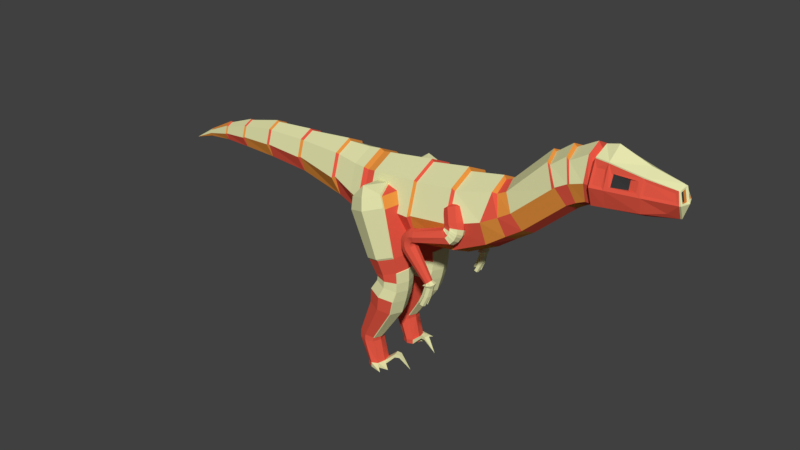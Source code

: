 # Source: Small_Carnivore_Bone.blend  (saved by Blender 2.78.0; exported with 4.5.12 LTS)
import bpy
from mathutils import Matrix  # noqa: F401  (used for matrix-valued properties, if any)

bpy.ops.wm.read_factory_settings(use_empty=True)
scene = bpy.context.scene
scene.name = 'Scene'

# ---- collections
col_collection_1 = bpy.data.collections.new('Collection 1'); scene.collection.children.link(col_collection_1)

# ---- materials (node trees are filled in below, after node groups)
mat_hide_red_small_carnivore_basic = bpy.data.materials.new('Hide Red Small Carnivore Basic')
mat_hide_red_small_carnivore_basic.alpha_threshold = 0.0
mat_hide_red_small_carnivore_basic.use_transparent_shadow = False
mat_hide_red_small_carnivore_basic.diffuse_color = (0.8, 0.1, 0.06, 1.0)
mat_hide_red_small_carnivore_basic.roughness = 0.5
mat_hide_red_small_carnivore_basic.specular_intensity = 0.0
mat_hide_orange_small_carnivore_basic = bpy.data.materials.new('Hide Orange Small Carnivore Basic')
mat_hide_orange_small_carnivore_basic.alpha_threshold = 0.0
mat_hide_orange_small_carnivore_basic.use_transparent_shadow = False
mat_hide_orange_small_carnivore_basic.diffuse_color = (0.8, 0.29, 0.05, 1.0)
mat_hide_orange_small_carnivore_basic.roughness = 0.5
mat_hide_orange_small_carnivore_basic.specular_intensity = 0.0
mat_eyes_small_carnivore_basic = bpy.data.materials.new('Eyes Small Carnivore Basic')
mat_eyes_small_carnivore_basic.alpha_threshold = 0.0
mat_eyes_small_carnivore_basic.use_transparent_shadow = False
mat_eyes_small_carnivore_basic.diffuse_color = (0.03968, 0.03968, 0.03968, 1.0)
mat_eyes_small_carnivore_basic.roughness = 0.5
mat_bone_small_carnivore_basic = bpy.data.materials.new('Bone Small Carnivore Basic')
mat_bone_small_carnivore_basic.alpha_threshold = 0.0
mat_bone_small_carnivore_basic.use_transparent_shadow = False
mat_bone_small_carnivore_basic.diffuse_color = (0.8, 0.8, 0.43, 1.0)
mat_bone_small_carnivore_basic.roughness = 0.5
mat_bone_small_carnivore_basic.specular_intensity = 1.0

# ---- material node trees

# ---- world
world_world = bpy.data.worlds.new('World'); scene.world = world_world
world_world.color = (0.05088, 0.05088, 0.05088)
world_world.use_sun_shadow = False
world_world.sun_shadow_jitter_overblur = 0.0
world_world.cycles.sampling_method = 'MANUAL'

# ---- meshes
me_cube_001 = bpy.data.meshes.new('Cube.001')
me_cube_001.from_pydata([(1.011, -0.3789, 0.6201), (1.011, -0.3789, 1.572), (1.011, 0.3789, 0.6201), (1.011, 0.3789, 1.572), (1.861, -0.4011, 0.6314), (1.861, -0.4011, 1.639), (1.861, 0.4011, 0.6314), (1.861, 0.4011, 1.639), (1.011, 0.0, 0.4366), (1.011, 0.0, 1.755), (1.861, 0.0, 0.4371), (1.861, 0.0, 1.833), (1.011, -0.525, 1.096), (1.011, 0.525, 1.096), (1.861, 0.5557, 1.135), (1.861, -0.5557, 1.135), (3.051, 0.4374, 1.364), (0.1804, 0.0, 0.7449), (0.5906, 0.0, 0.5977), (0.5906, -0.3197, 0.7526), (0.5906, -0.4889, 1.125), (0.5906, -0.3528, 1.568), (0.5906, 0.0, 1.739), (0.5906, 0.3528, 1.568), (0.5906, 0.4889, 1.125), (0.5906, 0.3197, 0.7526), (-0.6641, 0.0, 0.927), (0.1804, -0.281, 0.881), (0.1804, -0.3893, 1.234), (0.1804, -0.281, 1.587), (0.1804, 0.0, 1.723), (0.1804, 0.281, 1.587), (0.1804, 0.3893, 1.234), (0.1804, 0.281, 0.881), (-1.438, 0.0, 0.9731), (-0.6641, -0.2164, 1.032), (-0.6641, -0.2999, 1.304), (-0.6641, -0.2164, 1.575), (-0.6641, 0.0, 1.68), (-0.6641, 0.2164, 1.575), (-0.6641, 0.2999, 1.304), (-0.6641, 0.2164, 1.032), (-2.102, 0.0, 0.9824), (-1.438, -0.1899, 1.065), (-1.438, -0.2632, 1.304), (-1.438, -0.1899, 1.542), (-1.438, 0.0, 1.634), (-1.438, 0.1899, 1.542), (-1.438, 0.2632, 1.304), (-1.438, 0.1899, 1.065), (-2.655, 0.0, 0.9778), (-2.102, -0.1481, 1.054), (-2.102, -0.2051, 1.24), (-2.102, -0.1481, 1.426), (-2.102, 0.0, 1.498), (-2.102, 0.1481, 1.426), (-2.102, 0.2051, 1.24), (-2.102, 0.1481, 1.054), (-3.15, 0.0, 0.9233), (-2.655, -0.09599, 1.024), (-2.655, -0.1511, 1.143), (-2.655, -0.109, 1.28), (-2.655, 0.0, 1.333), (-2.655, 0.109, 1.28), (-2.655, 0.1511, 1.143), (-2.655, 0.09599, 1.024), (-3.15, -0.04336, 0.9443), (-3.15, -0.06008, 0.9987), (-3.15, -0.04336, 1.053), (-3.15, 0.0, 1.074), (-3.15, 0.04336, 1.053), (-3.15, 0.06008, 0.9987), (-3.15, 0.04336, 0.9443), (-3.587, 0.0, 0.7943), (2.559, 0.5341, 1.211), (2.559, 0.3855, 0.7267), (2.559, 0.0, 0.54), (2.559, 0.0, 1.881), (2.559, -0.3855, 1.695), (2.559, -0.5341, 1.211), (2.559, -0.3855, 0.7267), (2.559, 0.3855, 1.695), (3.301, 0.364, 1.493), (3.086, 0.3157, 0.9688), (3.099, 0.0, 0.8165), (3.145, 0.0, 1.993), (3.158, -0.3157, 1.84), (3.051, -0.4374, 1.364), (3.086, -0.3157, 0.9688), (3.158, 0.3157, 1.84), (3.498, 0.3322, 1.613), (3.386, 0.2627, 1.175), (3.419, 0.0, 1.052), (3.183, 0.0, 1.935), (3.216, -0.2627, 1.812), (3.301, -0.364, 1.493), (3.386, -0.2627, 1.175), (3.216, 0.2627, 1.812), (4.182, 0.3322, 2.222), (3.646, 0.2397, 1.35), (3.703, 0.0, 1.249), (3.293, 0.0, 1.976), (3.351, -0.2397, 1.875), (3.498, -0.3322, 1.613), (3.646, -0.2397, 1.35), (3.351, 0.2397, 1.875), (4.377, 0.3322, 2.332), (4.33, 0.2397, 1.96), (4.387, 0.0, 1.859), (3.977, 0.0, 2.585), (4.034, -0.2397, 2.484), (4.182, -0.3322, 2.222), (4.33, -0.2397, 1.96), (4.034, 0.2397, 2.484), (4.614, 0.3322, 2.411), (4.472, 0.2397, 2.046), (4.509, 0.0, 1.936), (4.245, 0.0, 2.786), (4.282, -0.2397, 2.675), (4.377, -0.3322, 2.332), (4.472, -0.2397, 2.046), (4.282, 0.2397, 2.675), (4.679, 0.3322, 2.411), (4.614, 0.2397, 2.11), (4.614, 0.0, 1.994), (4.614, 0.0, 2.917), (4.614, -0.2397, 2.801), (4.614, -0.3322, 2.411), (4.614, -0.2397, 2.11), (4.614, 0.2397, 2.801), (4.765, 0.3627, 2.447), (4.679, 0.2397, 2.11), (4.679, 0.0, 1.994), (4.679, 0.0, 2.828), (4.679, -0.2397, 2.712), (4.679, -0.3322, 2.411), (4.679, -0.2397, 2.11), (4.679, 0.2397, 2.712), (5.348, 0.2496, 2.464), (4.728, 0.2838, 2.11), (4.728, 0.0, 1.994), (4.728, 0.0, 2.892), (4.765, -0.2818, 2.674), (4.765, -0.3627, 2.447), (4.728, -0.2838, 2.11), (4.765, 0.2818, 2.674), (5.911, 0.1156, 2.436), (5.404, 0.1848, 2.157), (5.404, 0.0, 2.059), (5.349, -0.2105, 2.616), (5.348, -0.2496, 2.464), (5.404, -0.1848, 2.157), (5.349, 0.2105, 2.616), (5.739, 0.1046, 2.237), (5.882, 0.0, 2.169), (5.886, 0.02505, 2.612), (5.862, -0.08321, 2.571), (5.911, -0.1156, 2.436), (5.739, -0.1046, 2.237), (5.862, 0.08321, 2.571), (5.925, 0.02372, 2.435), (5.824, 0.1151, 2.555), (5.886, -0.02505, 2.612), (5.861, 0.1405, 2.446), (5.925, -0.02372, 2.435), (5.894, 0.0, 2.664), (5.824, -0.1151, 2.555), (5.861, -0.1405, 2.446), (5.852, 0.08321, 2.571), (5.876, 0.02505, 2.612), (5.901, 0.1156, 2.436), (5.915, 0.02372, 2.435), (5.876, -0.02505, 2.612), (5.852, -0.08321, 2.571), (5.901, -0.1156, 2.436), (5.915, -0.02372, 2.435), (4.981, -0.2627, 2.641), (4.926, -0.2548, 2.124), (4.926, 0.0, 2.013), (4.981, 0.3259, 2.465), (4.926, 0.2548, 2.124), (4.981, 0.2627, 2.641), (4.981, -0.3259, 2.465), (4.889, -0.2651, 2.666), (5.439, -0.1822, 2.624), (5.439, 0.1822, 2.624), (5.439, 0.2298, 2.446), (5.439, -0.2298, 2.446), (4.889, 0.3373, 2.446), (4.889, 0.2651, 2.666), (4.889, -0.3373, 2.446), (5.006, -0.2517, 2.641), (5.234, -0.2017, 2.616), (5.234, 0.2017, 2.616), (5.234, 0.2392, 2.464), (5.234, -0.2392, 2.464), (5.006, 0.3123, 2.465), (5.006, 0.2517, 2.641), (5.006, -0.3123, 2.465), (4.728, 0.2599, 2.785), (4.728, 0.3932, 2.411), (4.728, -0.2599, 2.785), (4.728, -0.3932, 2.411), (4.926, -0.3531, 2.411), (4.926, -0.2548, 2.766), (4.926, 0.3531, 2.411), (4.926, 0.2548, 2.766), (5.404, 0.1848, 2.665), (5.404, 0.256, 2.411), (5.404, -0.1848, 2.665), (5.404, -0.256, 2.411), (5.862, -0.1046, 2.597), (5.909, -0.1449, 2.411), (5.862, 0.1046, 2.597), (5.909, 0.1449, 2.411), (0.9022, 0.1037, 1.001), (0.8949, 0.1488, 1.207), (0.9022, 0.7752, 1.001), (0.8949, 0.7301, 1.207), (1.545, 0.1037, 1.222), (1.452, 0.1488, 1.399), (1.545, 0.7752, 1.222), (1.452, 0.7301, 1.399), (1.224, -0.01616, 1.112), (1.173, 0.04504, 1.303), (0.7875, 0.4394, 0.9616), (0.7956, 0.4394, 1.173), (1.66, 0.4394, 1.262), (1.551, 0.4394, 1.433), (1.137, 0.4394, 1.442), (1.198, 0.4556, -0.04172), (1.148, 0.2422, 1.4), (0.9589, 0.4394, 1.335), (1.337, 0.4394, 1.465), (1.085, 0.4556, 0.1949), (1.172, 0.1989, 0.2251), (1.418, 0.8039, 0.3096), (1.172, 0.7123, 0.2251), (1.752, 0.4556, 0.4243), (1.664, 0.7123, 0.3942), (1.418, 0.1073, 0.3096), (1.664, 0.1989, 0.3942), (1.269, 0.2451, -0.01699), (1.471, 0.7412, 0.05232), (1.269, 0.6661, -0.01699), (1.744, 0.4556, 0.1464), (1.673, 0.6661, 0.1216), (1.471, 0.17, 0.05232), (1.673, 0.2451, 0.1216), (1.212, 0.4556, -0.1233), (1.22, 0.4556, -0.06256), (1.29, 0.2527, -0.06256), (1.484, 0.731, -0.06256), (1.29, 0.6585, -0.06256), (1.678, 0.6585, -0.06256), (1.484, 0.1803, -0.06256), (1.678, 0.2527, -0.06256), (1.097, 0.4556, -0.2995), (1.28, 0.2527, -0.1385), (1.47, 0.731, -0.1813), (1.28, 0.6585, -0.1385), (1.661, 0.6585, -0.224), (1.47, 0.1803, -0.1813), (1.661, 0.2527, -0.224), (1.073, 0.4556, -0.5642), (1.174, 0.2251, -0.3168), (1.391, 0.7684, -0.3654), (1.174, 0.6861, -0.3168), (1.607, 0.6861, -0.4139), (1.391, 0.1429, -0.3654), (1.607, 0.2251, -0.4139), (0.8197, 0.4556, -1.234), (1.144, 0.2458, -0.58), (1.341, 0.7403, -0.6241), (1.144, 0.6655, -0.58), (1.538, 0.6655, -0.6683), (1.341, 0.1709, -0.6241), (1.538, 0.2458, -0.6683), (0.8137, 0.4556, -1.383), (0.8668, 0.3152, -1.244), (0.9987, 0.6461, -1.274), (0.8668, 0.596, -1.244), (1.178, 0.4556, -1.314), (1.131, 0.596, -1.303), (0.9987, 0.2651, -1.274), (1.131, 0.3152, -1.303), (0.9954, 0.4556, -1.766), (0.8608, 0.3152, -1.383), (0.9927, 0.6461, -1.383), (0.8608, 0.596, -1.383), (1.172, 0.4556, -1.383), (1.125, 0.596, -1.383), (0.9927, 0.2651, -1.383), (1.125, 0.3152, -1.383), (0.9954, 0.4556, -1.846), (1.03, 0.3152, -1.766), (1.125, 0.6461, -1.766), (1.03, 0.596, -1.766), (1.255, 0.4556, -1.766), (1.221, 0.596, -1.766), (1.125, 0.2651, -1.766), (1.221, 0.3152, -1.766), (1.03, 0.3152, -1.846), (1.125, 0.6461, -1.846), (1.03, 0.596, -1.846), (1.255, 0.4556, -1.846), (1.221, 0.596, -1.846), (1.125, 0.279, -1.846), (1.221, 0.3152, -1.846), (1.257, 0.4556, -1.863), (1.413, 0.5684, -1.832), (1.357, 0.704, -1.832), (1.408, 0.3101, -1.596), (1.433, 0.4162, -1.596), (1.408, 0.3101, -1.656), (1.433, 0.4162, -1.656), (1.486, 0.3018, -1.601), (1.506, 0.3878, -1.601), (1.486, 0.3018, -1.65), (1.506, 0.3878, -1.65), (1.689, 0.3199, -1.836), (2.572, 0.373, 1.129), (2.476, 0.2789, 1.333), (2.531, 0.5936, 1.216), (2.435, 0.4994, 1.42), (2.788, 0.373, 1.236), (2.692, 0.2789, 1.44), (2.747, 0.5936, 1.323), (2.651, 0.4994, 1.528), (2.518, 0.4833, 1.156), (2.422, 0.3892, 1.36), (2.801, 0.4833, 1.296), (2.705, 0.3892, 1.501), (2.633, 0.6276, 1.283), (2.537, 0.5335, 1.488), (2.686, 0.3389, 1.169), (2.591, 0.2448, 1.373), (2.54, 0.366, 1.481), (2.523, 0.5253, 1.151), (2.611, 0.366, 1.516), (2.554, 0.2938, 1.452), (2.469, 0.366, 1.446), (2.527, 0.4381, 1.509), (2.529, 0.5084, 1.149), (2.571, 0.4029, 1.109), (2.67, 0.6466, 1.231), (2.558, 0.614, 1.2), (2.827, 0.5084, 1.193), (2.785, 0.614, 1.234), (2.686, 0.3703, 1.111), (2.798, 0.4029, 1.142), (2.516, 0.5351, 1.149), (2.553, 0.4197, 1.1), (2.68, 0.6634, 1.191), (2.564, 0.6308, 1.192), (2.821, 0.5253, 1.111), (2.792, 0.6308, 1.162), (2.665, 0.3871, 1.071), (2.78, 0.4197, 1.07), (2.504, 0.5492, 1.154), (2.538, 0.4295, 1.095), (2.676, 0.6732, 1.166), (2.562, 0.6406, 1.184), (2.805, 0.5351, 1.066), (2.783, 0.6406, 1.12), (2.645, 0.3969, 1.049), (2.759, 0.4295, 1.031), (2.485, 0.5656, 1.155), (2.511, 0.4437, 1.095), (2.663, 0.6874, 1.125), (2.558, 0.6548, 1.174), (2.76, 0.5492, 0.992), (2.754, 0.6548, 1.051), (2.601, 0.4111, 1.021), (2.706, 0.4437, 0.9716), (2.093, 0.694, 1.055), (2.475, 0.4601, 1.097), (2.629, 0.7037, 1.082), (2.542, 0.6711, 1.16), (2.687, 0.5656, 0.9266), (2.696, 0.6711, 0.9848), (2.542, 0.4275, 1.0), (2.63, 0.4601, 0.9224), (1.997, 0.694, 1.034), (2.093, 0.6125, 1.02), (2.093, 0.8008, 0.9463), (2.093, 0.7756, 1.034), (2.093, 0.694, 0.82), (2.093, 0.7756, 0.8545), (2.093, 0.5872, 0.9284), (2.093, 0.6125, 0.8409), (1.935, 0.694, 0.995), (2.01, 0.6125, 1.002), (2.038, 0.8008, 0.9342), (2.004, 0.7756, 1.015), (2.085, 0.694, 0.8179), (2.072, 0.7756, 0.8497), (2.044, 0.5872, 0.9178), (2.077, 0.6125, 0.8372), (1.877, 0.694, 0.9231), (1.956, 0.6125, 0.968), (2.0, 0.8008, 0.9102), (1.947, 0.7756, 0.9786), (2.077, 0.694, 0.8115), (2.056, 0.7756, 0.8384), (2.011, 0.5872, 0.8962), (2.064, 0.6125, 0.8278), (1.851, 0.694, 0.8624), (1.906, 0.6125, 0.9052), (1.967, 0.8008, 0.8669), (1.894, 0.7756, 0.9122), (2.072, 0.694, 0.8016), (2.043, 0.7756, 0.8194), (1.982, 0.5872, 0.8577), (2.055, 0.6125, 0.8124), (1.843, 0.694, 0.8237), (1.883, 0.6125, 0.8519), (1.951, 0.8008, 0.8295), (1.87, 0.7756, 0.8561), (2.068, 0.694, 0.7911), (2.036, 0.7756, 0.8016), (1.968, 0.5872, 0.824), (2.049, 0.6125, 0.7974), (1.845, 0.694, 0.7278), (1.876, 0.6125, 0.8183), (1.947, 0.8008, 0.8065), (1.863, 0.7756, 0.8204), (2.068, 0.694, 0.7864), (2.035, 0.7756, 0.7919), (1.964, 0.5872, 0.8037), (2.048, 0.6125, 0.7898), (1.89, 0.694, 0.6221), (1.878, 0.6125, 0.7348), (1.948, 0.8008, 0.7497), (1.865, 0.7756, 0.732), (2.068, 0.694, 0.7752), (2.036, 0.7756, 0.7682), (1.965, 0.5872, 0.7533), (2.049, 0.6125, 0.7709), (2.288, 0.694, 0.189), (1.916, 0.6125, 0.6435), (1.972, 0.8008, 0.6894), (1.906, 0.7756, 0.6351), (2.068, 0.694, 0.7677), (2.042, 0.7756, 0.7463), (1.986, 0.5872, 0.7004), (2.052, 0.6125, 0.7548), (2.256, 0.694, 0.1699), (2.303, 0.6494, 0.2007), (2.333, 0.7524, 0.2258), (2.297, 0.7386, 0.1961), (2.386, 0.694, 0.2686), (2.372, 0.7386, 0.2569), (2.341, 0.6357, 0.2318), (2.377, 0.6494, 0.2615), (2.287, 0.694, 0.1734), (2.284, 0.6272, 0.1778), (2.346, 0.7815, 0.1948), (2.273, 0.7609, 0.1747), (2.45, 0.694, 0.2237), (2.422, 0.7609, 0.2158), (2.36, 0.6065, 0.1988), (2.433, 0.6272, 0.2189), (2.307, 0.6494, 0.1705), (2.349, 0.7524, 0.1643), (2.299, 0.7386, 0.1717), (2.422, 0.694, 0.1537), (2.402, 0.7386, 0.1566), (2.36, 0.6357, 0.1628), (2.41, 0.6494, 0.1555), (2.355, 0.694, 0.1636), (2.247, 0.6014, -0.1609), (2.286, 0.6152, -0.1869), (2.296, 0.6598, -0.1931), (2.243, 0.6598, -0.1582), (2.296, 0.7218, -0.1932), (2.28, 0.7663, -0.183), (2.239, 0.7801, -0.1557), (2.243, 0.7218, -0.1583), (2.204, 0.6476, -0.1917), (2.204, 0.7339, -0.1913), (2.377, 0.7079, -0.007693), (2.357, 0.7525, -0.006244), (2.31, 0.7079, -0.002766), (2.304, 0.7662, -0.002391), (2.31, 0.6769, -0.002766), (2.315, 0.6185, -0.00314), (2.377, 0.6769, -0.007693), (2.365, 0.6323, -0.006816), (2.285, 0.7473, -0.008835), (2.243, 0.7359, -0.002757), (2.234, 0.6991, -0.001306), (2.289, 0.6991, -0.009454), (2.21, 0.743, -0.1568), (2.175, 0.7336, -0.1518), (2.167, 0.7034, -0.1506), (2.213, 0.7034, -0.1573), (2.142, 0.7232, -0.1932), (0.9022, -0.1018, 1.001), (0.8949, -0.1469, 1.207), (0.9022, -0.7734, 1.001), (0.8949, -0.7283, 1.207), (1.545, -0.1018, 1.222), (1.452, -0.1469, 1.399), (1.545, -0.7734, 1.222), (1.452, -0.7283, 1.399), (1.224, 0.01798, 1.112), (1.173, -0.04321, 1.303), (0.7875, -0.4376, 0.9616), (0.7956, -0.4376, 1.173), (1.66, -0.4376, 1.262), (1.551, -0.4376, 1.433), (1.137, -0.4376, 1.442), (1.198, -0.4538, -0.04172), (1.148, -0.2404, 1.4), (0.9589, -0.4376, 1.335), (1.337, -0.4376, 1.465), (1.085, -0.4538, 0.1949), (1.172, -0.1971, 0.2251), (1.418, -0.8021, 0.3096), (1.172, -0.7105, 0.2251), (1.752, -0.4538, 0.4243), (1.664, -0.7105, 0.3942), (1.418, -0.1055, 0.3096), (1.664, -0.1971, 0.3942), (1.269, -0.2433, -0.01699), (1.471, -0.7394, 0.05232), (1.269, -0.6643, -0.01699), (1.744, -0.4538, 0.1464), (1.673, -0.6643, 0.1216), (1.471, -0.1682, 0.05232), (1.673, -0.2433, 0.1216), (1.212, -0.4538, -0.1233), (1.22, -0.4538, -0.06256), (1.29, -0.2509, -0.06256), (1.484, -0.7291, -0.06256), (1.29, -0.6567, -0.06256), (1.678, -0.6567, -0.06256), (1.484, -0.1785, -0.06256), (1.678, -0.2509, -0.06256), (1.097, -0.4538, -0.2995), (1.28, -0.2509, -0.1385), (1.47, -0.7291, -0.1813), (1.28, -0.6567, -0.1385), (1.661, -0.6567, -0.224), (1.47, -0.1785, -0.1813), (1.661, -0.2509, -0.224), (1.073, -0.4538, -0.5642), (1.174, -0.2233, -0.3168), (1.391, -0.7666, -0.3654), (1.174, -0.6843, -0.3168), (1.607, -0.6843, -0.4139), (1.391, -0.141, -0.3654), (1.607, -0.2233, -0.4139), (0.8197, -0.4538, -1.234), (1.144, -0.244, -0.58), (1.341, -0.7385, -0.6241), (1.144, -0.6636, -0.58), (1.538, -0.6636, -0.6683), (1.341, -0.1691, -0.6241), (1.538, -0.244, -0.6683), (0.8137, -0.4538, -1.383), (0.8668, -0.3134, -1.244), (0.9987, -0.6443, -1.274), (0.8668, -0.5942, -1.244), (1.178, -0.4538, -1.314), (1.131, -0.5942, -1.303), (0.9987, -0.2633, -1.274), (1.131, -0.3134, -1.303), (0.9954, -0.4538, -1.766), (0.8608, -0.3134, -1.383), (0.9927, -0.6443, -1.383), (0.8608, -0.5942, -1.383), (1.172, -0.4538, -1.383), (1.125, -0.5942, -1.383), (0.9927, -0.2633, -1.383), (1.125, -0.3134, -1.383), (0.9954, -0.4538, -1.846), (1.03, -0.3134, -1.766), (1.125, -0.6443, -1.766), (1.03, -0.5942, -1.766), (1.255, -0.4538, -1.766), (1.221, -0.5942, -1.766), (1.125, -0.2633, -1.766), (1.221, -0.3134, -1.766), (1.03, -0.3134, -1.846), (1.125, -0.6443, -1.846), (1.03, -0.5942, -1.846), (1.255, -0.4538, -1.846), (1.221, -0.5942, -1.846), (1.125, -0.2772, -1.846), (1.221, -0.3134, -1.846), (1.257, -0.4538, -1.863), (1.413, -0.5666, -1.832), (1.357, -0.7022, -1.832), (1.408, -0.3082, -1.596), (1.433, -0.4144, -1.596), (1.408, -0.3082, -1.656), (1.433, -0.4144, -1.656), (1.486, -0.3, -1.601), (1.506, -0.386, -1.601), (1.486, -0.3, -1.65), (1.506, -0.386, -1.65), (1.689, -0.3181, -1.836), (2.572, -0.3712, 1.129), (2.476, -0.2771, 1.333), (2.531, -0.5917, 1.216), (2.435, -0.4976, 1.42), (2.788, -0.3712, 1.236), (2.692, -0.2771, 1.44), (2.747, -0.5917, 1.323), (2.651, -0.4976, 1.528), (2.518, -0.4815, 1.156), (2.422, -0.3873, 1.36), (2.801, -0.4815, 1.296), (2.705, -0.3873, 1.501), (2.633, -0.6258, 1.283), (2.537, -0.5317, 1.488), (2.686, -0.3371, 1.169), (2.591, -0.243, 1.373), (2.54, -0.3641, 1.481), (2.523, -0.5234, 1.151), (2.611, -0.3641, 1.516), (2.554, -0.292, 1.452), (2.469, -0.3641, 1.446), (2.527, -0.4363, 1.509), (2.529, -0.5066, 1.149), (2.571, -0.4011, 1.109), (2.67, -0.6447, 1.231), (2.558, -0.6121, 1.2), (2.827, -0.5066, 1.193), (2.785, -0.6121, 1.234), (2.686, -0.3685, 1.111), (2.798, -0.4011, 1.142), (2.516, -0.5332, 1.149), (2.553, -0.4179, 1.1), (2.68, -0.6616, 1.191), (2.564, -0.629, 1.192), (2.821, -0.5234, 1.111), (2.792, -0.629, 1.162), (2.665, -0.3853, 1.071), (2.78, -0.4179, 1.07), (2.504, -0.5474, 1.154), (2.538, -0.4277, 1.095), (2.676, -0.6714, 1.166), (2.562, -0.6388, 1.184), (2.805, -0.5332, 1.066), (2.783, -0.6388, 1.12), (2.645, -0.3951, 1.049), (2.759, -0.4277, 1.031), (2.485, -0.5638, 1.155), (2.511, -0.4419, 1.095), (2.663, -0.6855, 1.125), (2.558, -0.6529, 1.174), (2.76, -0.5474, 0.992), (2.754, -0.6529, 1.051), (2.601, -0.4093, 1.021), (2.706, -0.4419, 0.9716), (2.093, -0.6922, 1.055), (2.475, -0.4582, 1.097), (2.629, -0.7019, 1.082), (2.542, -0.6693, 1.16), (2.687, -0.5638, 0.9266), (2.696, -0.6693, 0.9848), (2.542, -0.4256, 1.0), (2.63, -0.4582, 0.9224), (1.997, -0.6922, 1.034), (2.093, -0.6106, 1.02), (2.093, -0.799, 0.9463), (2.093, -0.7738, 1.034), (2.093, -0.6922, 0.82), (2.093, -0.7738, 0.8545), (2.093, -0.5854, 0.9284), (2.093, -0.6106, 0.8409), (1.935, -0.6922, 0.995), (2.01, -0.6106, 1.002), (2.038, -0.799, 0.9342), (2.004, -0.7738, 1.015), (2.085, -0.6922, 0.8179), (2.072, -0.7738, 0.8497), (2.044, -0.5854, 0.9178), (2.077, -0.6106, 0.8372), (1.877, -0.6922, 0.9231), (1.956, -0.6106, 0.968), (2.0, -0.799, 0.9102), (1.947, -0.7738, 0.9786), (2.077, -0.6922, 0.8115), (2.056, -0.7738, 0.8384), (2.011, -0.5854, 0.8962), (2.064, -0.6106, 0.8278), (1.851, -0.6922, 0.8624), (1.906, -0.6106, 0.9052), (1.967, -0.799, 0.8669), (1.894, -0.7738, 0.9122), (2.072, -0.6922, 0.8016), (2.043, -0.7738, 0.8194), (1.982, -0.5854, 0.8577), (2.055, -0.6106, 0.8124), (1.843, -0.6922, 0.8237), (1.883, -0.6106, 0.8519), (1.951, -0.799, 0.8295), (1.87, -0.7738, 0.8561), (2.068, -0.6922, 0.7911), (2.036, -0.7738, 0.8016), (1.968, -0.5854, 0.824), (2.049, -0.6106, 0.7974), (1.845, -0.6922, 0.7278), (1.876, -0.6106, 0.8183), (1.947, -0.799, 0.8065), (1.863, -0.7738, 0.8204), (2.068, -0.6922, 0.7864), (2.035, -0.7738, 0.7919), (1.964, -0.5854, 0.8037), (2.048, -0.6106, 0.7898), (1.89, -0.6922, 0.6221), (1.878, -0.6106, 0.7348), (1.948, -0.799, 0.7497), (1.865, -0.7738, 0.732), (2.068, -0.6922, 0.7752), (2.036, -0.7738, 0.7682), (1.965, -0.5854, 0.7533), (2.049, -0.6106, 0.7709), (2.288, -0.6922, 0.189), (1.916, -0.6106, 0.6435), (1.972, -0.799, 0.6894), (1.906, -0.7738, 0.6351), (2.068, -0.6922, 0.7677), (2.042, -0.7738, 0.7463), (1.986, -0.5854, 0.7004), (2.052, -0.6106, 0.7548), (2.256, -0.6922, 0.1699), (2.303, -0.6476, 0.2007), (2.333, -0.7505, 0.2258), (2.297, -0.7368, 0.1961), (2.386, -0.6922, 0.2686), (2.372, -0.7368, 0.2569), (2.341, -0.6338, 0.2318), (2.377, -0.6476, 0.2615), (2.287, -0.6922, 0.1734), (2.284, -0.6253, 0.1778), (2.346, -0.7797, 0.1948), (2.273, -0.759, 0.1747), (2.45, -0.6922, 0.2237), (2.422, -0.759, 0.2158), (2.36, -0.6047, 0.1988), (2.433, -0.6253, 0.2189), (2.307, -0.6476, 0.1705), (2.349, -0.7505, 0.1643), (2.299, -0.7368, 0.1717), (2.422, -0.6922, 0.1537), (2.402, -0.7368, 0.1566), (2.36, -0.6338, 0.1628), (2.41, -0.6476, 0.1555), (2.355, -0.6922, 0.1636), (2.247, -0.5996, -0.1609), (2.286, -0.6133, -0.1869), (2.296, -0.6579, -0.1931), (2.243, -0.6579, -0.1582), (2.296, -0.7199, -0.1932), (2.28, -0.7645, -0.183), (2.239, -0.7783, -0.1557), (2.243, -0.7199, -0.1583), (2.204, -0.6457, -0.1917), (2.204, -0.7321, -0.1913), (2.377, -0.7061, -0.007693), (2.357, -0.7506, -0.006244), (2.31, -0.7061, -0.002766), (2.304, -0.7644, -0.002391), (2.31, -0.6751, -0.002766), (2.315, -0.6167, -0.00314), (2.377, -0.6751, -0.007693), (2.365, -0.6305, -0.006816), (2.285, -0.7455, -0.008835), (2.243, -0.7341, -0.002757), (2.234, -0.6972, -0.001306), (2.289, -0.6972, -0.009454), (2.21, -0.7412, -0.1568), (2.175, -0.7318, -0.1518), (2.167, -0.7016, -0.1506), (2.213, -0.7016, -0.1573), (2.142, -0.7214, -0.1932), (-2.627, 0.09864, 1.026), (-2.627, 0.0, 0.978), (-2.627, 0.09864, 1.273), (-2.627, 0.1367, 1.15), (-2.627, 0.0, 1.321), (-2.627, -0.09864, 1.026), (-2.627, -0.1367, 1.15), (-2.627, -0.09864, 1.273), (-2.135, 0.1449, 1.052), (-2.135, 0.1589, 1.43), (-2.135, 0.0, 1.507), (-2.135, -0.1589, 1.43), (-2.135, 0.0, 0.9822), (-2.135, 0.2202, 1.231), (-2.135, -0.1449, 1.052), (-2.135, -0.2202, 1.231), (-1.479, 0.0, 0.9737), (-1.479, -0.1874, 1.064), (-1.479, 0.0, 1.653), (-1.479, 0.2016, 1.555), (-1.479, -0.2794, 1.302), (-1.479, -0.2016, 1.555), (-1.479, 0.1874, 1.064), (-1.479, 0.2794, 1.302), (-0.7121, -0.2313, 1.588), (-0.7121, 0.0, 1.7), (-0.7121, -0.2148, 1.034), (-0.7121, -0.3204, 1.298), (-0.7121, 0.2148, 1.034), (-0.7121, 0.3204, 1.298), (-0.7121, 0.2313, 1.588), (-0.7121, 0.0, 0.9299), (0.1429, 0.3124, 1.611), (0.1429, 0.4329, 1.219), (0.1429, -0.4329, 1.219), (0.1429, -0.3124, 1.611), (0.1429, 0.0, 0.753), (0.1429, 0.2781, 0.8877), (0.1429, 0.0, 1.763), (0.1429, -0.2781, 0.8877), (0.8016, -0.3925, 1.578), (0.9856, 0.0, 0.4559), (0.8016, 0.5439, 1.085), (0.9856, 0.3718, 0.6359), (0.8016, -0.5439, 1.085), (0.8016, 0.3925, 1.578), (0.8016, 0.0, 1.768), (0.9856, -0.3718, 0.6359), (0.8835, 0.5159, 1.09), (0.8835, -0.5159, 1.09), (0.8835, 0.3723, 1.558), (0.8835, -0.3723, 1.558), (0.9814, 0.0, 0.4712), (0.9814, 0.3613, 0.6462), (0.8835, 0.0, 1.738), (0.9814, -0.3613, 0.6462), (1.81, 0.3997, 0.6307), (1.827, 0.4327, 1.664), (1.81, -0.3997, 0.6307), (1.827, -0.4327, 1.664), (1.827, 0.0, 1.874), (1.81, 0.0, 0.4371), (1.827, -0.5996, 1.121), (1.827, 0.5996, 1.121), (2.516, -0.4124, 1.743), (2.516, -0.5715, 1.225), (2.516, -0.3864, 0.7208), (2.516, 0.0, 0.5337), (2.516, 0.0, 1.943), (2.516, 0.5715, 1.225), (2.516, 0.3864, 0.7208), (2.516, 0.4124, 1.743), (4.288, -0.2397, 1.922), (3.935, 0.0, 2.62), (4.14, 0.3322, 2.184), (3.992, 0.2397, 2.519), (4.14, -0.3322, 2.184), (4.288, 0.2397, 1.922), (4.345, 0.0, 1.821), (3.992, -0.2397, 2.519), (4.491, -0.2397, 2.055), (4.523, 0.0, 1.944), (4.326, -0.2397, 2.63), (4.409, -0.3322, 2.343), (4.294, 0.0, 2.741), (4.409, 0.3322, 2.343), (4.491, 0.2397, 2.055), (4.326, 0.2397, 2.63), (5.927, 0.0, 2.658), (5.875, -0.1046, 2.591), (5.875, 0.1046, 2.591), (5.985, 0.0, 2.416), (5.907, 0.0, 2.175), (5.934, 0.1449, 2.416), (5.934, -0.1449, 2.416), (5.887, 0.08321, 2.576), (5.911, 0.02505, 2.617), (5.936, 0.1156, 2.442), (5.95, 0.02372, 2.44), (5.911, -0.02505, 2.617), (5.887, -0.08321, 2.576), (5.936, -0.1156, 2.442), (5.95, -0.02372, 2.44), (0.8848, 0.755, 1.239), (0.8921, 0.8016, 1.033), (1.214, 0.9255, 1.143), (1.163, 0.8623, 1.335), (1.442, 0.755, 1.431), (1.535, 0.8016, 1.254), (1.408, 0.8313, 0.3413), (1.138, 0.795, 1.511), (1.127, 0.4544, 1.474), (1.654, 0.7366, 0.4259), (0.9488, 0.4544, 1.367), (1.326, 0.4544, 1.497), (1.162, 0.7366, 0.2568), (0.8848, -0.7532, 1.239), (0.8921, -0.7998, 1.033), (1.214, -0.9237, 1.143), (1.163, -0.8604, 1.335), (1.442, -0.7532, 1.431), (1.535, -0.7998, 1.254), (1.408, -0.8295, 0.3413), (1.138, -0.7932, 1.511), (1.127, -0.4526, 1.474), (1.654, -0.7348, 0.4259), (0.9488, -0.4526, 1.367), (1.326, -0.4526, 1.497), (1.162, -0.7348, 0.2568), (1.759, 0.4556, 0.1429), (1.687, 0.6661, 0.1182), (1.687, 0.2451, 0.1182), (1.762, 0.4556, -0.06605), (1.692, 0.6585, -0.06605), (1.692, 0.2527, -0.06605), (1.675, 0.6585, -0.2275), (1.743, 0.4556, -0.2427), (1.675, 0.2527, -0.2275), (1.622, 0.6861, -0.4174), (1.699, 0.4556, -0.4347), (1.622, 0.2251, -0.4174), (1.552, 0.2458, -0.6718), (1.623, 0.4556, -0.6876), (1.552, 0.6655, -0.6718), (1.192, 0.4556, -1.317), (1.145, 0.596, -1.307), (1.145, 0.3152, -1.307), (1.759, -0.4538, 0.1429), (1.687, -0.6643, 0.1182), (1.687, -0.2433, 0.1182), (1.762, -0.4538, -0.06605), (1.692, -0.6567, -0.06605), (1.692, -0.2509, -0.06605), (1.675, -0.6567, -0.2275), (1.743, -0.4538, -0.2427), (1.675, -0.2509, -0.2275), (1.622, -0.6843, -0.4174), (1.699, -0.4538, -0.4347), (1.622, -0.2233, -0.4174), (1.552, -0.244, -0.6718), (1.623, -0.4538, -0.6876), (1.552, -0.6636, -0.6718), (1.192, -0.4538, -1.317), (1.145, -0.5942, -1.307), (1.145, -0.3134, -1.307), (4.731, 1.341e-16, 2.908), (4.731, -0.2599, 2.802), (4.731, 0.2599, 2.802), (4.929, 1.341e-16, 2.959), (4.929, -0.2548, 2.783), (5.407, -0.1848, 2.682), (5.407, 1.341e-16, 2.779), (5.407, 0.1848, 2.682), (5.853, -0.1046, 2.602), (4.929, 0.2548, 2.783), (5.884, 1.341e-16, 2.669), (5.853, 0.1046, 2.602)], [], [(826, 823, 24, 23), (844, 838, 7, 14), (851, 850, 74, 75), (843, 840, 1, 12), (842, 10, 4, 839), (841, 9, 1, 840), (838, 3, 9, 841), (837, 6, 10, 842), (849, 845, 78, 77), (825, 821, 21, 20), (824, 822, 18, 25), (845, 846, 79, 78), (839, 843, 12, 0), (847, 848, 76, 80), (837, 844, 14, 6), (823, 824, 25, 24), (19, 20, 28, 27), (18, 19, 27, 17), (22, 23, 31, 30), (25, 18, 17, 33), (821, 827, 22, 21), (827, 826, 23, 22), (822, 828, 19, 18), (828, 825, 20, 19), (819, 813, 39, 38), (818, 817, 26, 41), (813, 814, 40, 39), (815, 816, 37, 36), (21, 22, 30, 29), (24, 25, 33, 32), (20, 21, 29, 28), (23, 24, 32, 31), (808, 805, 45, 44), (810, 809, 49, 48), (805, 806, 46, 45), (807, 808, 44, 43), (817, 820, 35, 26), (820, 815, 36, 35), (816, 819, 38, 37), (814, 818, 41, 40), (802, 799, 54, 53), (798, 801, 52, 51), (797, 798, 51, 42), (799, 800, 55, 54), (811, 810, 48, 47), (809, 812, 34, 49), (806, 811, 47, 46), (812, 807, 43, 34), (782, 786, 59, 50), (785, 783, 63, 62), (781, 782, 50, 65), (783, 784, 64, 63), (804, 803, 57, 56), (801, 802, 53, 52), (800, 804, 56, 55), (803, 797, 42, 57), (65, 50, 58, 72), (63, 64, 71, 70), (60, 61, 68, 67), (64, 65, 72, 71), (786, 787, 60, 59), (788, 785, 62, 61), (784, 781, 65, 64), (787, 788, 61, 60), (67, 68, 73), (71, 72, 73), (68, 69, 73), (66, 67, 73), (62, 63, 70, 69), (50, 59, 66, 58), (59, 60, 67, 66), (61, 62, 69, 68), (70, 71, 73), (72, 58, 73), (69, 70, 73), (58, 66, 73), (79, 80, 88, 87), (81, 77, 85, 89), (74, 81, 89, 16), (75, 74, 16, 83), (852, 849, 77, 81), (850, 852, 81, 74), (846, 847, 80, 79), (848, 851, 75, 76), (16, 89, 97, 82), (83, 16, 82, 91), (85, 86, 94, 93), (88, 84, 92, 96), (76, 75, 83, 84), (78, 79, 87, 86), (80, 76, 84, 88), (77, 78, 86, 85), (93, 94, 102, 101), (96, 92, 100, 104), (94, 95, 103, 102), (92, 91, 99, 100), (89, 85, 93, 97), (87, 88, 96, 95), (84, 83, 91, 92), (86, 87, 95, 94), (859, 858, 107, 108), (857, 853, 112, 111), (856, 854, 109, 113), (855, 856, 113, 98), (91, 82, 90, 99), (82, 97, 105, 90), (97, 93, 101, 105), (95, 96, 104, 103), (113, 109, 117, 121), (98, 113, 121, 106), (107, 98, 106, 115), (109, 110, 118, 117), (860, 857, 111, 110), (853, 859, 108, 112), (854, 860, 110, 109), (858, 855, 98, 107), (867, 866, 114, 123), (865, 863, 126, 125), (861, 862, 124, 128), (863, 864, 127, 126), (111, 112, 120, 119), (108, 107, 115, 116), (110, 111, 119, 118), (112, 108, 116, 120), (128, 124, 132, 136), (126, 127, 135, 134), (124, 123, 131, 132), (127, 128, 136, 135), (866, 868, 129, 114), (868, 865, 125, 129), (864, 861, 128, 127), (862, 867, 123, 124), (132, 131, 139, 140), (135, 136, 144, 202), (137, 133, 141, 199), (122, 137, 199, 200), (125, 126, 134, 133), (123, 114, 122, 131), (114, 129, 137, 122), (129, 125, 133, 137), (181, 152, 193, 197), (180, 205, 208, 147), (177, 178, 148, 151), (134, 135, 202, 201), (136, 132, 140, 144), (133, 134, 201, 141), (131, 122, 200, 139), (147, 208, 214, 153), (151, 148, 154, 158), (184, 187, 167, 166), (165, 213, 957, 956), (203, 177, 151, 210), (178, 180, 147, 148), (176, 182, 198, 191), (162, 156, 173, 172), (164, 162, 172, 175), (153, 214, 154), (155, 159, 876, 877), (186, 185, 161, 163), (206, 199, 948, 955), (210, 151, 158, 212), (148, 147, 153, 154), (211, 212, 875, 870), (214, 213, 871, 874), (213, 165, 869, 871), (164, 157, 882, 883), (146, 160, 879, 878), (162, 164, 883, 880), (212, 154, 873, 875), (160, 155, 877, 879), (175, 172, 173, 174), (157, 156, 881, 882), (212, 158, 154), (170, 168, 169, 171), (155, 160, 171, 169), (157, 164, 175, 174), (159, 155, 169, 168), (156, 157, 174, 173), (160, 146, 170, 171), (146, 159, 168, 170), (142, 143, 190, 183), (140, 139, 180, 178), (202, 144, 177, 203), (213, 207, 953, 957), (144, 140, 178, 177), (207, 206, 955, 953), (139, 200, 205, 180), (130, 145, 189, 188), (176, 149, 209, 204), (138, 152, 207, 208), (149, 150, 210, 209), (179, 138, 208, 205), (152, 181, 206, 207), (150, 182, 203, 210), (182, 176, 204, 203), (181, 179, 205, 206), (196, 197, 193, 194), (191, 198, 195, 192), (150, 149, 192, 195), (149, 176, 191, 192), (179, 181, 197, 196), (182, 150, 195, 198), (138, 179, 196, 194), (152, 138, 194, 193), (145, 130, 200, 199), (143, 142, 201, 202), (190, 143, 202, 203), (142, 183, 204, 201), (130, 188, 205, 200), (189, 145, 199, 206), (183, 190, 203, 204), (188, 189, 206, 205), (185, 186, 208, 207), (187, 184, 209, 210), (184, 166, 211, 209), (167, 187, 210, 212), (163, 161, 213, 214), (166, 167, 212, 211), (186, 163, 214, 208), (161, 185, 207, 213), (225, 226, 218, 217), (232, 229, 892, 894), (227, 228, 220, 219), (223, 224, 216, 215), (229, 233, 895, 892), (229, 232, 231), (228, 233, 220), (219, 223, 240, 241), (219, 220, 224, 223), (504, 505, 901, 902), (512, 515, 907, 905), (222, 233, 228), (236, 237, 896, 890), (223, 215, 235, 240), (221, 222, 228, 227), (215, 216, 226, 225), (516, 512, 905, 908), (231, 232, 216), (520, 519, 903, 909), (231, 233, 229), (233, 222, 888, 895), (217, 218, 884, 885), (216, 232, 226), (216, 224, 231), (221, 239, 893, 889), (232, 218, 226), (220, 233, 231), (231, 224, 220), (239, 238, 245, 246), (236, 239, 246, 243), (238, 241, 248, 245), (237, 236, 243, 244), (227, 219, 241, 238), (215, 225, 234, 235), (225, 217, 237, 234), (221, 227, 238, 239), (244, 243, 252, 253), (248, 247, 255, 256), (247, 242, 251, 255), (230, 244, 253, 250), (235, 234, 230, 242), (234, 237, 244, 230), (240, 235, 242, 247), (241, 240, 247, 248), (255, 251, 258, 262), (250, 253, 260, 249), (251, 250, 249, 258), (263, 270, 921, 918), (558, 566, 944, 942), (243, 246, 254, 252), (539, 531, 930, 933), (242, 230, 250, 251), (258, 249, 257, 265), (544, 551, 937, 934), (259, 261, 268, 266), (246, 245, 910, 911), (256, 255, 262, 263), (253, 252, 259, 260), (282, 283, 926, 925), (252, 254, 261, 259), (266, 268, 275, 273), (248, 256, 915, 912), (267, 266, 273, 274), (270, 269, 276, 277), (249, 260, 267, 257), (262, 258, 265, 269), (263, 262, 269, 270), (260, 259, 266, 267), (274, 273, 280, 281), (277, 276, 284, 285), (276, 272, 279, 284), (264, 274, 281, 271), (283, 275, 924, 926), (265, 257, 264, 272), (257, 267, 274, 264), (269, 265, 272, 276), (271, 281, 289, 278), (279, 271, 278, 287), (283, 282, 290, 291), (280, 283, 291, 288), (268, 261, 916, 919), (273, 275, 283, 280), (537, 544, 934, 932), (272, 264, 271, 279), (287, 278, 286, 295), (291, 290, 298, 299), (288, 291, 299, 296), (290, 293, 301, 298), (284, 279, 287, 292), (285, 284, 292, 293), (281, 280, 288, 289), (282, 285, 293, 290), (298, 301, 312, 313), (297, 296, 303, 304), (301, 300, 307, 308), (300, 295, 302, 307), (278, 289, 297, 286), (292, 287, 295, 300), (293, 292, 300, 301), (289, 288, 296, 297), (309, 305, 308, 307), (294, 309, 307, 302), (304, 303, 309, 294), (303, 306, 305, 309), (299, 306, 311), (306, 299, 310), (295, 286, 294, 302), (286, 297, 304, 294), (299, 298, 310), (305, 306, 310), (298, 305, 310), (303, 296, 311), (296, 299, 311), (306, 303, 311), (312, 314, 318, 316), (308, 305, 315, 314), (301, 308, 314, 312), (305, 298, 313, 315), (318, 319, 320), (314, 315, 319, 318), (313, 312, 316, 317), (315, 313, 317, 319), (317, 316, 320), (319, 317, 320), (316, 318, 320), (329, 330, 324, 323), (333, 334, 328, 327), (331, 332, 326, 325), (335, 336, 322, 321), (321, 329, 343, 344), (337, 341, 340), (334, 324, 342), (335, 321, 344, 349), (327, 328, 332, 331), (321, 322, 330, 329), (323, 333, 345, 346), (328, 339, 332), (332, 339, 326), (325, 335, 349, 350), (325, 326, 336, 335), (323, 324, 334, 333), (345, 348, 356, 353), (340, 341, 322), (340, 339, 337), (342, 341, 337), (339, 342, 337), (326, 339, 340), (340, 336, 326), (342, 324, 341), (341, 324, 330), (322, 341, 330), (322, 336, 340), (339, 328, 342), (342, 328, 334), (344, 343, 338, 352), (348, 347, 355, 356), (343, 346, 354, 338), (333, 327, 348, 345), (327, 331, 347, 348), (331, 325, 350, 347), (329, 323, 346, 343), (356, 355, 363, 364), (338, 354, 362, 351), (357, 352, 360, 365), (354, 353, 361, 362), (347, 350, 358, 355), (350, 349, 357, 358), (346, 345, 353, 354), (349, 344, 352, 357), (362, 361, 369, 370), (366, 365, 373, 374), (363, 366, 374, 371), (361, 364, 372, 369), (352, 338, 351, 360), (353, 356, 364, 361), (355, 358, 366, 363), (358, 357, 365, 366), (371, 374, 382, 379), (369, 372, 380, 377), (368, 359, 367, 376), (372, 371, 379, 380), (365, 360, 368, 373), (351, 362, 370, 359), (364, 363, 371, 372), (360, 351, 359, 368), (376, 367, 375, 384), (380, 379, 387, 388), (367, 378, 386, 375), (381, 376, 384, 389), (374, 373, 381, 382), (370, 369, 377, 378), (373, 368, 376, 381), (359, 370, 378, 367), (375, 386, 394, 383), (389, 384, 392, 397), (386, 385, 393, 394), (390, 389, 397, 398), (377, 380, 388, 385), (379, 382, 390, 387), (382, 381, 389, 390), (378, 377, 385, 386), (394, 393, 401, 402), (398, 397, 405, 406), (395, 398, 406, 403), (393, 396, 404, 401), (388, 387, 395, 396), (384, 375, 383, 392), (385, 388, 396, 393), (387, 390, 398, 395), (401, 404, 412, 409), (400, 391, 399, 408), (404, 403, 411, 412), (391, 402, 410, 399), (397, 392, 400, 405), (383, 394, 402, 391), (396, 395, 403, 404), (392, 383, 391, 400), (408, 399, 407, 416), (412, 411, 419, 420), (399, 410, 418, 407), (413, 408, 416, 421), (403, 406, 414, 411), (406, 405, 413, 414), (402, 401, 409, 410), (405, 400, 408, 413), (421, 416, 424, 429), (418, 417, 425, 426), (422, 421, 429, 430), (419, 422, 430, 427), (409, 412, 420, 417), (411, 414, 422, 419), (414, 413, 421, 422), (410, 409, 417, 418), (430, 429, 437, 438), (427, 430, 438, 435), (425, 428, 436, 433), (424, 415, 423, 432), (407, 418, 426, 415), (420, 419, 427, 428), (416, 407, 415, 424), (417, 420, 428, 425), (433, 436, 444, 441), (432, 423, 431, 440), (436, 435, 443, 444), (423, 434, 442, 431), (426, 425, 433, 434), (429, 424, 432, 437), (415, 426, 434, 423), (428, 427, 435, 436), (444, 443, 451, 452), (431, 442, 450, 439), (445, 440, 448, 453), (442, 441, 449, 450), (435, 438, 446, 443), (438, 437, 445, 446), (434, 433, 441, 442), (437, 432, 440, 445), (450, 449, 457, 458), (454, 453, 461, 462), (451, 454, 462, 459), (449, 452, 460, 457), (440, 431, 439, 448), (441, 444, 452, 449), (443, 446, 454, 451), (446, 445, 453, 454), (459, 462, 469, 466), (457, 460, 467, 464), (456, 447, 455, 463), (460, 459, 466, 467), (453, 448, 456, 461), (439, 450, 458, 447), (452, 451, 459, 460), (448, 439, 447, 456), (486, 485, 474, 471), (482, 481, 475, 476), (470, 455, 491, 492), (455, 470, 468, 463), (462, 461, 468, 469), (458, 457, 464, 465), (461, 456, 463, 468), (447, 458, 465, 455), (473, 472, 479), (485, 487, 473, 474), (487, 488, 472, 473), (488, 486, 471, 472), (471, 474, 479), (481, 483, 478, 475), (484, 482, 476, 477), (483, 484, 477, 478), (475, 478, 480), (476, 475, 480), (474, 473, 479), (478, 477, 480), (472, 471, 479), (477, 476, 480), (470, 464, 484, 483), (464, 467, 482, 484), (466, 470, 483, 481), (467, 466, 481, 482), (469, 468, 486, 488), (466, 469, 488, 487), (470, 466, 487, 485), (468, 470, 485, 486), (489, 492, 496, 493), (455, 465, 490, 491), (465, 464, 489, 490), (464, 470, 492, 489), (496, 495, 497), (491, 490, 494, 495), (492, 491, 495, 496), (490, 489, 493, 494), (494, 493, 497), (493, 496, 497), (495, 494, 497), (508, 500, 501, 509), (501, 500, 898, 897), (510, 502, 503, 511), (506, 498, 499, 507), (505, 516, 908, 901), (512, 514, 515), (511, 503, 516), (502, 524, 523, 506), (502, 506, 507, 503), (237, 217, 885, 896), (522, 504, 902, 906), (505, 511, 516), (500, 520, 909, 898), (506, 523, 518, 498), (504, 510, 511, 505), (498, 508, 509, 499), (218, 232, 894, 884), (514, 499, 515), (239, 236, 890, 893), (514, 512, 516), (515, 501, 897, 907), (519, 522, 906, 903), (499, 509, 515), (499, 514, 507), (222, 221, 889, 888), (515, 509, 501), (503, 514, 516), (514, 503, 507), (522, 529, 528, 521), (519, 526, 529, 522), (521, 528, 531, 524), (520, 527, 526, 519), (510, 521, 524, 502), (498, 518, 517, 508), (508, 517, 520, 500), (504, 522, 521, 510), (527, 536, 535, 526), (531, 539, 538, 530), (530, 538, 534, 525), (513, 533, 536, 527), (518, 525, 513, 517), (517, 513, 527, 520), (523, 530, 525, 518), (524, 531, 530, 523), (538, 545, 541, 534), (533, 532, 543, 536), (534, 541, 532, 533), (568, 560, 940, 945), (261, 254, 914, 916), (526, 535, 537, 529), (277, 285, 927, 922), (525, 534, 533, 513), (541, 548, 540, 532), (551, 558, 942, 937), (542, 549, 551, 544), (275, 268, 919, 924), (539, 546, 545, 538), (536, 543, 542, 535), (531, 528, 928, 930), (535, 542, 544, 537), (549, 556, 558, 551), (565, 568, 945, 943), (550, 557, 556, 549), (553, 560, 559, 552), (532, 540, 550, 543), (545, 552, 548, 541), (546, 553, 552, 545), (543, 550, 549, 542), (557, 564, 563, 556), (560, 568, 567, 559), (559, 567, 562, 555), (547, 554, 564, 557), (245, 248, 912, 910), (548, 555, 547, 540), (540, 547, 557, 550), (552, 559, 555, 548), (554, 561, 572, 564), (562, 570, 561, 554), (566, 574, 573, 565), (563, 571, 574, 566), (285, 282, 925, 927), (556, 563, 566, 558), (546, 539, 933, 936), (555, 562, 554, 547), (570, 578, 569, 561), (574, 582, 581, 573), (571, 579, 582, 574), (573, 581, 584, 576), (567, 575, 570, 562), (568, 576, 575, 567), (564, 572, 571, 563), (565, 573, 576, 568), (581, 596, 595, 584), (580, 587, 586, 579), (584, 591, 590, 583), (583, 590, 585, 578), (561, 569, 580, 572), (575, 583, 578, 570), (576, 584, 583, 575), (572, 580, 579, 571), (592, 590, 591, 588), (577, 585, 590, 592), (587, 577, 592, 586), (586, 592, 588, 589), (582, 594, 589), (589, 593, 582), (578, 585, 577, 569), (569, 577, 587, 580), (582, 593, 581), (588, 593, 589), (581, 593, 588), (586, 594, 579), (579, 594, 582), (589, 594, 586), (595, 599, 601, 597), (591, 597, 598, 588), (584, 595, 597, 591), (588, 598, 596, 581), (601, 603, 602), (597, 601, 602, 598), (596, 600, 599, 595), (598, 602, 600, 596), (600, 603, 599), (602, 603, 600), (599, 603, 601), (612, 606, 607, 613), (616, 610, 611, 617), (614, 608, 609, 615), (618, 604, 605, 619), (604, 627, 626, 612), (620, 623, 624), (617, 625, 607), (618, 632, 627, 604), (610, 614, 615, 611), (604, 612, 613, 605), (606, 629, 628, 616), (611, 615, 622), (615, 609, 622), (608, 633, 632, 618), (608, 618, 619, 609), (606, 616, 617, 607), (628, 636, 639, 631), (623, 605, 624), (623, 620, 622), (625, 620, 624), (622, 620, 625), (609, 623, 622), (623, 609, 619), (625, 624, 607), (624, 613, 607), (605, 613, 624), (605, 623, 619), (622, 625, 611), (625, 617, 611), (627, 635, 621, 626), (631, 639, 638, 630), (626, 621, 637, 629), (616, 628, 631, 610), (610, 631, 630, 614), (614, 630, 633, 608), (612, 626, 629, 606), (639, 647, 646, 638), (621, 634, 645, 637), (640, 648, 643, 635), (637, 645, 644, 636), (630, 638, 641, 633), (633, 641, 640, 632), (629, 637, 636, 628), (632, 640, 635, 627), (645, 653, 652, 644), (649, 657, 656, 648), (646, 654, 657, 649), (644, 652, 655, 647), (635, 643, 634, 621), (636, 644, 647, 639), (638, 646, 649, 641), (641, 649, 648, 640), (654, 662, 665, 657), (652, 660, 663, 655), (651, 659, 650, 642), (655, 663, 662, 654), (648, 656, 651, 643), (634, 642, 653, 645), (647, 655, 654, 646), (643, 651, 642, 634), (659, 667, 658, 650), (663, 671, 670, 662), (650, 658, 669, 661), (664, 672, 667, 659), (657, 665, 664, 656), (653, 661, 660, 652), (656, 664, 659, 651), (642, 650, 661, 653), (658, 666, 677, 669), (672, 680, 675, 667), (669, 677, 676, 668), (673, 681, 680, 672), (660, 668, 671, 663), (662, 670, 673, 665), (665, 673, 672, 664), (661, 669, 668, 660), (677, 685, 684, 676), (681, 689, 688, 680), (678, 686, 689, 681), (676, 684, 687, 679), (671, 679, 678, 670), (667, 675, 666, 658), (668, 676, 679, 671), (670, 678, 681, 673), (684, 692, 695, 687), (683, 691, 682, 674), (687, 695, 694, 686), (674, 682, 693, 685), (680, 688, 683, 675), (666, 674, 685, 677), (679, 687, 686, 678), (675, 683, 674, 666), (691, 699, 690, 682), (695, 703, 702, 694), (682, 690, 701, 693), (696, 704, 699, 691), (686, 694, 697, 689), (689, 697, 696, 688), (685, 693, 692, 684), (688, 696, 691, 683), (704, 712, 707, 699), (701, 709, 708, 700), (705, 713, 712, 704), (702, 710, 713, 705), (692, 700, 703, 695), (694, 702, 705, 697), (697, 705, 704, 696), (693, 701, 700, 692), (713, 721, 720, 712), (710, 718, 721, 713), (708, 716, 719, 711), (707, 715, 706, 698), (690, 698, 709, 701), (703, 711, 710, 702), (699, 707, 698, 690), (700, 708, 711, 703), (716, 724, 727, 719), (715, 723, 714, 706), (719, 727, 726, 718), (706, 714, 725, 717), (709, 717, 716, 708), (712, 720, 715, 707), (698, 706, 717, 709), (711, 719, 718, 710), (727, 735, 734, 726), (714, 722, 733, 725), (728, 736, 731, 723), (725, 733, 732, 724), (718, 726, 729, 721), (721, 729, 728, 720), (717, 725, 724, 716), (720, 728, 723, 715), (733, 741, 740, 732), (737, 745, 744, 736), (734, 742, 745, 737), (732, 740, 743, 735), (723, 731, 722, 714), (724, 732, 735, 727), (726, 734, 737, 729), (729, 737, 736, 728), (742, 749, 752, 745), (740, 747, 750, 743), (739, 746, 738, 730), (743, 750, 749, 742), (736, 744, 739, 731), (722, 730, 741, 733), (735, 743, 742, 734), (731, 739, 730, 722), (769, 754, 757, 768), (765, 759, 758, 764), (753, 775, 774, 738), (738, 746, 751, 753), (745, 752, 751, 744), (741, 748, 747, 740), (744, 751, 746, 739), (730, 738, 748, 741), (756, 762, 755), (768, 757, 756, 770), (770, 756, 755, 771), (771, 755, 754, 769), (754, 762, 757), (764, 758, 761, 766), (767, 760, 759, 765), (766, 761, 760, 767), (758, 763, 761), (759, 763, 758), (757, 762, 756), (761, 763, 760), (755, 762, 754), (760, 763, 759), (753, 766, 767, 747), (747, 767, 765, 750), (749, 764, 766, 753), (750, 765, 764, 749), (752, 771, 769, 751), (749, 770, 771, 752), (753, 768, 770, 749), (751, 769, 768, 753), (772, 776, 779, 775), (738, 774, 773, 748), (748, 773, 772, 747), (747, 772, 775, 753), (779, 780, 778), (774, 778, 777, 773), (775, 779, 778, 774), (773, 777, 776, 772), (777, 780, 776), (776, 780, 779), (778, 780, 777), (796, 792, 788, 787), (794, 789, 781, 784), (792, 791, 785, 788), (795, 796, 787, 786), (790, 794, 784, 783), (789, 793, 782, 781), (791, 790, 783, 785), (793, 795, 786, 782), (42, 51, 795, 793), (54, 55, 790, 791), (57, 42, 793, 789), (55, 56, 794, 790), (51, 52, 796, 795), (53, 54, 791, 792), (56, 57, 789, 794), (52, 53, 792, 796), (49, 34, 797, 803), (47, 48, 804, 800), (44, 45, 802, 801), (48, 49, 803, 804), (46, 47, 800, 799), (34, 43, 798, 797), (43, 44, 801, 798), (45, 46, 799, 802), (26, 35, 807, 812), (38, 39, 811, 806), (41, 26, 812, 809), (39, 40, 810, 811), (35, 36, 808, 807), (37, 38, 806, 805), (40, 41, 809, 810), (36, 37, 805, 808), (32, 33, 818, 814), (29, 30, 819, 816), (27, 28, 815, 820), (17, 27, 820, 817), (28, 29, 816, 815), (31, 32, 814, 813), (33, 17, 817, 818), (30, 31, 813, 819), (836, 830, 825, 828), (833, 836, 828, 822), (835, 831, 826, 827), (832, 835, 827, 821), (829, 834, 824, 823), (834, 833, 822, 824), (830, 832, 821, 825), (831, 829, 823, 826), (3, 13, 829, 831), (12, 1, 832, 830), (2, 8, 833, 834), (13, 2, 834, 829), (1, 9, 835, 832), (9, 3, 831, 835), (8, 0, 836, 833), (0, 12, 830, 836), (2, 13, 844, 837), (4, 15, 843, 839), (2, 837, 842, 8), (7, 838, 841, 11), (11, 841, 840, 5), (8, 842, 839, 0), (15, 5, 840, 843), (13, 3, 838, 844), (10, 6, 851, 848), (15, 4, 847, 846), (14, 7, 852, 850), (7, 11, 849, 852), (4, 10, 848, 847), (5, 15, 846, 845), (11, 5, 845, 849), (6, 14, 850, 851), (99, 90, 855, 858), (101, 102, 860, 854), (104, 100, 859, 853), (102, 103, 857, 860), (90, 105, 856, 855), (105, 101, 854, 856), (103, 104, 853, 857), (100, 99, 858, 859), (116, 115, 867, 862), (119, 120, 861, 864), (121, 117, 865, 868), (106, 121, 868, 866), (118, 119, 864, 863), (120, 116, 862, 861), (117, 118, 863, 865), (115, 106, 866, 867), (873, 872, 875), (877, 871, 869), (876, 878, 871), (879, 877, 872), (878, 879, 872), (881, 880, 870), (882, 870, 875), (880, 883, 872), (883, 882, 872), (873, 874, 872), (156, 162, 880, 881), (165, 211, 870, 869), (159, 146, 878, 876), (154, 214, 874, 873), (209, 211, 954, 951), (204, 209, 951, 950), (141, 201, 947, 946), (199, 141, 946, 948), (201, 204, 950, 947), (211, 165, 956, 954), (886, 887, 888, 889), (885, 886, 890, 896), (885, 884, 887, 886), (886, 889, 893, 890), (887, 884, 891), (895, 891, 892), (891, 894, 892), (895, 888, 891), (891, 888, 887), (891, 884, 894), (899, 902, 901, 900), (898, 909, 903, 899), (898, 899, 900, 897), (899, 903, 906, 902), (900, 904, 897), (908, 905, 904), (904, 905, 907), (908, 904, 901), (904, 900, 901), (904, 907, 897), (914, 913, 917, 916), (910, 912, 915, 913), (911, 910, 913, 914), (916, 917, 920, 919), (917, 918, 921, 920), (913, 915, 918, 917), (920, 921, 922, 923), (919, 920, 923, 924), (923, 922, 927, 925), (924, 923, 925, 926), (932, 934, 935, 931), (928, 931, 933, 930), (929, 932, 931, 928), (934, 937, 938, 935), (935, 938, 939, 936), (931, 935, 936, 933), (938, 941, 940, 939), (937, 942, 941, 938), (941, 943, 945, 940), (942, 944, 943, 941), (566, 565, 943, 944), (528, 529, 929, 928), (553, 546, 936, 939), (254, 246, 911, 914), (270, 277, 922, 921), (529, 537, 932, 929), (256, 263, 918, 915), (560, 553, 939, 940), (949, 950, 952), (952, 951, 956), (955, 949, 952), (953, 952, 956), (948, 946, 955), (946, 950, 949), (952, 953, 955), (952, 950, 951), (950, 946, 947), (955, 946, 949), (956, 951, 954), (956, 957, 953), (871, 877, 876), (871, 878, 874), (870, 880, 869), (870, 882, 881), (872, 869, 880), (872, 882, 875), (872, 877, 869), (872, 874, 878)])
me_cube_001.polygons.foreach_set('material_index', [3, 1, 1, 3, 1, 3, 3, 1, 1, 3, 0, 0, 0, 0, 0, 1, 0, 1, 3, 1, 3, 3, 0, 1, 3, 0, 3, 3, 3, 0, 3, 3, 3, 0, 3, 0, 0, 1, 3, 1, 3, 1, 0, 3, 3, 1, 3, 1, 1, 0, 1, 1, 1, 3, 3, 0, 0, 3, 3, 1, 0, 0, 0, 1, 3, 1, 3, 1, 3, 0, 1, 1, 3, 1, 3, 1, 0, 3, 3, 0, 1, 0, 1, 0, 0, 1, 1, 0, 1, 3, 1, 3, 0, 1, 1, 1, 1, 1, 0, 0, 0, 1, 1, 0, 0, 1, 0, 0, 3, 3, 0, 3, 0, 0, 1, 1, 1, 3, 0, 3, 0, 1, 3, 1, 0, 0, 0, 0, 3, 3, 1, 0, 0, 0, 0, 0, 0, 0, 0, 0, 0, 0, 0, 0, 0, 0, 0, 0, 0, 0, 3, 0, 0, 0, 1, 1, 0, 1, 0, 3, 0, 0, 3, 3, 3, 1, 1, 1, 3, 1, 2, 1, 0, 2, 1, 1, 1, 1, 1, 1, 0, 0, 0, 3, 0, 3, 0, 0, 0, 0, 0, 0, 0, 0, 0, 0, 2, 2, 0, 0, 0, 0, 0, 0, 0, 0, 0, 0, 0, 0, 0, 0, 0, 0, 0, 0, 0, 0, 0, 0, 1, 3, 0, 0, 3, 0, 0, 0, 0, 3, 3, 0, 3, 0, 1, 1, 3, 0, 3, 0, 3, 3, 0, 0, 3, 0, 0, 0, 0, 0, 0, 0, 0, 0, 0, 0, 0, 0, 0, 0, 0, 0, 0, 0, 3, 3, 3, 3, 3, 0, 3, 0, 3, 3, 3, 3, 3, 3, 3, 3, 0, 3, 0, 0, 3, 3, 3, 3, 0, 0, 0, 0, 3, 0, 0, 0, 0, 0, 0, 0, 3, 0, 3, 0, 0, 0, 0, 0, 0, 0, 0, 0, 3, 0, 0, 0, 0, 0, 0, 0, 0, 0, 0, 0, 3, 3, 0, 0, 3, 3, 3, 3, 3, 3, 3, 3, 3, 3, 3, 3, 3, 3, 3, 3, 3, 0, 0, 0, 0, 0, 0, 0, 0, 0, 0, 0, 0, 0, 0, 0, 0, 3, 0, 0, 0, 0, 0, 0, 0, 0, 0, 0, 0, 0, 0, 3, 0, 0, 0, 0, 0, 3, 3, 0, 3, 3, 0, 0, 0, 3, 3, 3, 3, 0, 3, 3, 3, 3, 3, 0, 3, 0, 3, 3, 0, 0, 0, 0, 0, 3, 0, 0, 0, 0, 0, 0, 0, 0, 0, 0, 0, 0, 0, 0, 0, 0, 0, 0, 0, 0, 0, 0, 0, 0, 0, 0, 0, 0, 0, 0, 0, 0, 0, 0, 0, 0, 0, 0, 0, 0, 0, 0, 0, 0, 0, 0, 0, 0, 0, 0, 0, 0, 0, 0, 0, 0, 0, 0, 0, 0, 0, 0, 0, 0, 0, 0, 0, 3, 3, 3, 3, 0, 0, 0, 0, 3, 3, 3, 3, 3, 3, 3, 3, 3, 3, 3, 0, 3, 3, 3, 3, 3, 3, 3, 3, 3, 3, 3, 3, 3, 3, 3, 3, 3, 3, 3, 3, 3, 3, 3, 3, 3, 3, 3, 3, 3, 3, 3, 3, 3, 3, 3, 3, 3, 1, 3, 0, 0, 3, 0, 0, 0, 0, 3, 3, 0, 3, 0, 1, 1, 3, 0, 3, 0, 3, 3, 0, 0, 3, 0, 0, 0, 0, 0, 0, 0, 0, 0, 0, 0, 0, 0, 0, 0, 0, 0, 0, 0, 3, 3, 3, 3, 3, 0, 3, 0, 3, 3, 3, 3, 3, 3, 3, 3, 0, 3, 0, 0, 3, 3, 3, 3, 0, 0, 0, 0, 3, 0, 0, 0, 0, 0, 0, 0, 3, 0, 3, 0, 0, 0, 0, 0, 0, 0, 0, 0, 3, 0, 0, 0, 0, 0, 0, 0, 0, 0, 0, 0, 3, 3, 0, 0, 3, 3, 3, 3, 3, 3, 3, 3, 3, 3, 3, 3, 3, 3, 3, 3, 3, 0, 0, 0, 0, 0, 0, 0, 0, 0, 0, 0, 0, 0, 0, 0, 0, 3, 0, 0, 0, 0, 0, 0, 0, 0, 0, 0, 0, 0, 0, 3, 0, 0, 0, 0, 0, 3, 3, 0, 3, 3, 0, 0, 0, 3, 3, 3, 3, 0, 3, 3, 3, 3, 3, 0, 3, 0, 3, 3, 0, 0, 0, 0, 0, 3, 0, 0, 0, 0, 0, 0, 0, 0, 0, 0, 0, 0, 0, 0, 0, 0, 0, 0, 0, 0, 0, 0, 0, 0, 0, 0, 0, 0, 0, 0, 0, 0, 0, 0, 0, 0, 0, 0, 0, 0, 0, 0, 0, 0, 0, 0, 0, 0, 0, 0, 0, 0, 0, 0, 0, 0, 0, 0, 0, 0, 0, 0, 0, 0, 0, 0, 0, 3, 3, 3, 3, 0, 0, 0, 0, 3, 3, 3, 3, 3, 3, 3, 3, 3, 3, 3, 0, 3, 3, 3, 3, 3, 3, 3, 3, 3, 3, 3, 3, 3, 3, 3, 3, 3, 3, 3, 3, 3, 3, 3, 3, 3, 3, 3, 3, 3, 3, 3, 3, 3, 3, 3, 3, 3, 3, 0, 3, 0, 3, 1, 3, 1, 1, 0, 1, 1, 0, 0, 0, 1, 0, 0, 0, 1, 1, 0, 1, 1, 1, 0, 1, 1, 0, 0, 0, 1, 1, 1, 1, 0, 0, 0, 0, 1, 1, 0, 1, 1, 1, 0, 0, 0, 0, 0, 0, 1, 1, 1, 0, 1, 0, 0, 1, 0, 0, 1, 1, 3, 0, 1, 3, 3, 0, 3, 3, 1, 1, 3, 0, 3, 3, 3, 1, 0, 0, 1, 1, 0, 0, 0, 1, 1, 3, 3, 3, 3, 3, 3, 3, 3, 3, 3, 1, 3, 1, 3, 3, 3, 3, 3, 3, 3, 3, 3, 3, 3, 3, 3, 3, 3, 3, 3, 3, 3, 3, 3, 3, 3, 3, 3, 3, 3, 3, 3, 3, 3, 3, 3, 3, 3, 3, 3, 3, 3, 3, 3, 3, 3, 3, 3, 3, 3, 3, 3, 3, 3, 3, 3, 3, 3, 3, 3, 3, 3, 3, 3, 3, 3, 3, 3, 3, 3, 3, 3, 3, 3, 3, 3, 3, 3])
me_cube_001.materials.append(mat_hide_red_small_carnivore_basic)
me_cube_001.materials.append(mat_hide_orange_small_carnivore_basic)
me_cube_001.materials.append(mat_eyes_small_carnivore_basic)
me_cube_001.materials.append(mat_bone_small_carnivore_basic)
me_cube_001.use_remesh_preserve_volume = False
me_cube_001.use_remesh_preserve_attributes = False
me_cube_001.use_mirror_vertex_groups = False
me_cube_001.update()
arm_small_carnivore_bone_armeture = bpy.data.armatures.new('Small Carnivore Bone Armeture')  # bones are not reproduced

# ---- objects
ob_small_carnivore_bone_armeture = bpy.data.objects.new('Small Carnivore Bone Armeture', arm_small_carnivore_bone_armeture)
ob_small_carnivore_bone = bpy.data.objects.new('Small Carnivore Bone', me_cube_001)

# ---- transforms, parenting, visibility, modifiers, constraints
ob_small_carnivore_bone_armeture.location = (0.0, 0.0, 0.0)
ob_small_carnivore_bone_armeture.lineart.crease_threshold = 0.0
ob_small_carnivore_bone.parent = ob_small_carnivore_bone_armeture
ob_small_carnivore_bone.location = (-1.198, 0.0, 1.845)
ob_small_carnivore_bone.lineart.crease_threshold = 0.0
_vg = ob_small_carnivore_bone.vertex_groups.new(name='Main Bone')
for _i, _w in zip([319, 600, 602], [0.009843, 0.0004666, 0.01055]): _vg.add([_i], _w, 'REPLACE')
_vg = ob_small_carnivore_bone.vertex_groups.new(name='Torso Core')
for _i, _w in zip([0, 1, 2, 3, 4, 5, 6, 7, 8, 9, 10, 11, 12, 13, 14, 15, 16, 18, 21, 22, 23, 74, 75, 76, 77, 78, 79, 80, 81, 82, 83, 84, 85, 86, 87, 88, 89, 91, 92, 93, 94, 95, 96, 97, 99, 100, 104, 215, 216, 217, 218, 219, 220, 221, 222, 223, 224, 225, 226, 227, 228, 229, 231, 232, 233, 240, 241, 498, 499, 500, 501, 502, 503, 504, 505, 506, 507, 508, 509, 510, 511, 512, 514, 515, 516, 523, 524, 821, 822, 823, 824, 825, 826, 827, 828, 829, 830, 831, 832, 833, 834, 835, 836, 837, 838, 839, 840, 841, 842, 843, 844, 845, 846, 847, 848, 849, 850, 851, 852, 853, 858, 859, 884, 885, 886, 887, 888, 889, 891, 892, 894, 895, 897, 898, 899, 900, 901, 902, 904, 905, 907, 908], [0.0857, 0.1771, 0.08392, 0.1777, 0.8183, 0.8289, 0.818, 0.8301, 0.1046, 0.1409, 0.8233, 0.8401, 0.04049, 0.0381, 0.8049, 0.8147, 0.5751, 0.001773, 0.01898, 0.0147, 0.01657, 0.03286, 0.533, 0.7407, 0.6371, 0.4212, 0.02697, 0.5584, 0.386, 0.1377, 0.7225, 0.7652, 0.1577, 0.1725, 0.6161, 0.7212, 0.1953, 0.1736, 0.1848, 0.05901, 0.06526, 0.1357, 0.1732, 0.06186, 0.01385, 0.02041, 0.016, 0.1969, 0.1347, 0.07597, 0.07401, 0.2949, 0.4533, 0.08342, 0.09812, 0.9982, 0.3082, 0.1017, 0.06555, 0.09462, 0.1246, 0.1021, 0.117, 0.0499, 0.1466, 0.04811, 0.002008, 0.1943, 0.1342, 0.07562, 0.07384, 0.2964, 0.4557, 0.08364, 0.09845, 0.9979, 0.3065, 0.1007, 0.06516, 0.09502, 0.1252, 0.1026, 0.118, 0.04996, 0.1473, 0.04919, 0.002696, 0.09802, 0.05318, 0.01905, 0.04196, 0.02024, 0.09713, 0.07778, 0.04285, 0.02858, 0.03036, 0.1374, 0.1375, 0.07888, 0.06294, 0.1093, 0.06428, 0.4509, 0.5039, 0.452, 0.503, 0.4905, 0.4639, 0.4276, 0.4215, 0.625, 0.4208, 0.6884, 0.782, 0.7386, 0.4189, 0.6755, 0.608, 0.007998, 0.006924, 0.0102, 0.07401, 0.07597, 0.07442, 0.08286, 0.09812, 0.08342, 0.09165, 0.1021, 0.0499, 0.1466, 0.07384, 0.07562, 0.07442, 0.08297, 0.09845, 0.08364, 0.09192, 0.1026, 0.04996, 0.1473]): _vg.add([_i], _w, 'REPLACE')
_vg = ob_small_carnivore_bone.vertex_groups.new(name='Neck Lower')
for _i, _w in zip([7, 11, 16, 75, 76, 77, 78, 80, 81, 82, 83, 84, 85, 86, 87, 88, 89, 90, 91, 92, 93, 94, 95, 96, 97, 98, 99, 100, 101, 102, 103, 104, 105, 107, 108, 109, 110, 111, 112, 113, 116, 838, 841, 845, 847, 848, 849, 851, 852, 853, 854, 855, 856, 857, 858, 859, 860, 862], [0.003595, 0.008324, 0.2688, 0.02486, 0.01703, 0.2056, 0.2328, 0.04071, 0.2396, 0.8105, 0.1784, 0.1585, 0.789, 0.7479, 0.2567, 0.1723, 0.7304, 0.9232, 0.7882, 0.7819, 0.8957, 0.8891, 0.8217, 0.7883, 0.8944, 0.04015, 0.9128, 0.9094, 0.9201, 0.9258, 0.9245, 0.9099, 0.9253, 0.05707, 0.06344, 0.04226, 0.04529, 0.04022, 0.05606, 0.04221, 0.007809, 0.001798, 0.004162, 0.1164, 0.02036, 0.008515, 0.107, 0.01243, 0.1216, 0.483, 0.4812, 0.4817, 0.4838, 0.4824, 0.4849, 0.4864, 0.4855, 0.003904]): _vg.add([_i], _w, 'REPLACE')
_vg = ob_small_carnivore_bone.vertex_groups.new(name='Neck Upper')
for _i, _w in zip([90, 93, 98, 99, 100, 101, 102, 103, 104, 105, 106, 107, 108, 109, 110, 111, 112, 113, 114, 115, 116, 117, 118, 119, 120, 121, 122, 123, 124, 125, 126, 127, 128, 129, 130, 131, 132, 133, 134, 135, 136, 137, 139, 140, 141, 142, 143, 144, 145, 176, 177, 178, 179, 180, 181, 182, 183, 188, 189, 190, 191, 193, 196, 197, 198, 199, 200, 201, 202, 203, 204, 205, 206, 853, 854, 855, 856, 857, 858, 859, 860, 861, 862, 863, 864, 865, 866, 867, 868, 946, 947, 948, 949, 950, 955], [0.03975, 0.006138, 0.9308, 0.04476, 0.04535, 0.05476, 0.04878, 0.03924, 0.04861, 0.05072, 0.8771, 0.9016, 0.8867, 0.9272, 0.9248, 0.927, 0.903, 0.9294, 0.5886, 0.8251, 0.7997, 0.8595, 0.8543, 0.85, 0.8227, 0.8639, 0.396, 0.6046, 0.6154, 0.4167, 0.4274, 0.4581, 0.6006, 0.4422, 0.2115, 0.4238, 0.4377, 0.2972, 0.3047, 0.3179, 0.4166, 0.3183, 0.3053, 0.3325, 0.2268, 0.1658, 0.1753, 0.2951, 0.1796, 0.05793, 0.09439, 0.1058, 0.06288, 0.09799, 0.06291, 0.05487, 0.09292, 0.1027, 0.1011, 0.08838, 0.05388, 0.0005859, 0.05784, 0.05844, 0.05065, 0.2121, 0.2656, 0.2065, 0.2157, 0.0692, 0.07959, 0.08072, 0.08304, 0.4758, 0.491, 0.4853, 0.49, 0.4831, 0.4732, 0.466, 0.4868, 0.7117, 0.7076, 0.6408, 0.6541, 0.6381, 0.7328, 0.7148, 0.653, 0.2268, 0.2065, 0.2121, 0.07795, 0.07959, 0.08304]): _vg.add([_i], _w, 'REPLACE')
_vg = ob_small_carnivore_bone.vertex_groups.new(name='Head')
for _i, _w in zip([106, 107, 108, 109, 110, 111, 112, 114, 115, 116, 117, 118, 119, 120, 121, 122, 123, 124, 125, 126, 127, 128, 129, 130, 131, 132, 133, 134, 135, 136, 137, 138, 139, 140, 141, 142, 143, 144, 145, 146, 147, 148, 149, 150, 151, 152, 153, 154, 155, 156, 157, 158, 159, 160, 161, 162, 163, 164, 165, 166, 167, 168, 169, 170, 171, 172, 173, 174, 175, 176, 177, 178, 179, 180, 181, 182, 183, 184, 185, 186, 187, 188, 189, 190, 191, 192, 193, 194, 195, 196, 197, 198, 199, 200, 201, 202, 203, 204, 205, 206, 207, 208, 209, 210, 211, 212, 213, 214, 853, 854, 857, 858, 859, 860, 861, 862, 863, 864, 865, 866, 867, 868, 869, 870, 871, 872, 873, 874, 875, 876, 877, 878, 879, 880, 881, 882, 883, 946, 947, 948, 949, 950, 951, 952, 953, 954, 955, 956, 957], [0.109, 0.02817, 0.04445, 0.001042, 0.002622, 0.003242, 0.02775, 0.4072, 0.1511, 0.1702, 0.1281, 0.1327, 0.1361, 0.154, 0.1235, 0.6009, 0.3847, 0.3694, 0.5814, 0.5705, 0.5387, 0.3896, 0.5557, 0.7868, 0.5688, 0.552, 0.7014, 0.6937, 0.6798, 0.5765, 0.68, 0.9905, 0.6895, 0.66, 0.7722, 0.8332, 0.8233, 0.7002, 0.8193, 0.9999, 0.9905, 0.9887, 0.9892, 0.9915, 0.9902, 0.9884, 0.9982, 0.9997, 0.9994, 0.9993, 0.9997, 0.9985, 0.9994, 0.9998, 0.9992, 0.9994, 0.9996, 0.9998, 0.9993, 0.9991, 0.9994, 0.9994, 0.9994, 0.9998, 0.9998, 0.9994, 0.9994, 0.9997, 0.9997, 0.9417, 0.9041, 0.892, 0.9366, 0.9004, 0.9367, 0.9446, 0.9065, 0.9946, 0.9942, 0.996, 0.9962, 0.8964, 0.8982, 0.9109, 0.9458, 0.9768, 0.9745, 0.9777, 0.9802, 0.9416, 0.9412, 0.9489, 0.7869, 0.7323, 0.7925, 0.7826, 0.9301, 0.92, 0.9185, 0.9165, 0.9929, 0.9952, 0.9933, 0.9954, 0.9993, 0.9997, 0.9993, 1.0, 0.01388, 0.0005211, 0.001621, 0.01408, 0.02223, 0.001311, 0.2718, 0.2698, 0.3516, 0.3374, 0.3548, 0.2581, 0.2679, 0.3396, 0.9993, 0.9993, 0.9993, 0.9998, 0.9997, 1.0, 0.9997, 0.9994, 0.9994, 0.9999, 0.9998, 0.9994, 0.9993, 0.9997, 0.9998, 0.7722, 0.7925, 0.7869, 0.9217, 0.92, 0.9933, 0.9916, 0.9929, 0.9993, 0.9165, 0.9993, 0.9993]): _vg.add([_i], _w, 'REPLACE')
_vg = ob_small_carnivore_bone.vertex_groups.new(name='Torso Rear')
for _i, _w in zip([0, 1, 2, 3, 4, 5, 6, 7, 8, 9, 10, 11, 12, 13, 17, 18, 19, 20, 21, 22, 23, 24, 25, 26, 27, 28, 29, 30, 31, 32, 33, 35, 36, 38, 39, 40, 41, 215, 216, 217, 218, 220, 221, 222, 224, 225, 226, 228, 229, 231, 232, 233, 235, 498, 499, 500, 501, 503, 504, 505, 507, 508, 509, 511, 512, 514, 515, 516, 518, 806, 807, 808, 809, 810, 811, 812, 813, 814, 815, 816, 817, 818, 819, 820, 821, 822, 823, 824, 825, 826, 827, 828, 829, 830, 831, 832, 833, 834, 835, 836, 837, 838, 839, 840, 841, 842, 843, 844, 845, 847, 848, 849, 851, 852, 884, 885, 886, 887, 888, 889, 891, 892, 894, 895, 897, 898, 899, 900, 901, 902, 904, 905, 907, 908], [0.2144, 0.4593, 0.2083, 0.4597, 0.01568, 0.04503, 0.01719, 0.04827, 0.5432, 0.6813, 0.05734, 0.06474, 0.09585, 0.09304, 0.8962, 0.8215, 0.7924, 0.8083, 0.8091, 0.8217, 0.813, 0.8121, 0.7921, 0.0429, 0.8905, 0.8554, 0.5571, 0.5248, 0.5537, 0.8622, 0.8939, 0.0321, 0.008591, 0.0005316, 0.0006156, 0.007429, 0.03062, 0.5441, 0.2527, 0.1299, 0.1082, 0.07832, 0.0484, 0.05729, 0.4593, 0.2404, 0.1287, 0.02486, 0.08336, 0.1197, 0.06596, 0.06895, 0.004551, 0.5504, 0.2564, 0.1315, 0.1095, 0.07897, 0.04968, 0.05807, 0.4636, 0.2433, 0.1304, 0.02583, 0.08476, 0.1221, 0.06692, 0.07, 0.005642, 0.0002658, 0.01605, 0.004295, 0.01531, 0.003715, 0.0003078, 0.02145, 0.2771, 0.4348, 0.432, 0.2786, 0.4695, 0.4622, 0.2627, 0.4613, 0.6342, 0.6823, 0.4526, 0.5002, 0.4521, 0.6363, 0.7515, 0.5034, 0.2728, 0.274, 0.548, 0.5467, 0.6128, 0.3542, 0.7164, 0.3589, 0.1127, 0.254, 0.115, 0.2522, 0.373, 0.3003, 0.04793, 0.04652, 0.02252, 0.007842, 0.02867, 0.03237, 0.008593, 0.02413, 0.1082, 0.1299, 0.07938, 0.07933, 0.05729, 0.0484, 0.07798, 0.08336, 0.06596, 0.06895, 0.1095, 0.1315, 0.08039, 0.08039, 0.05807, 0.04968, 0.07911, 0.08476, 0.06692, 0.07]): _vg.add([_i], _w, 'REPLACE')
_vg = ob_small_carnivore_bone.vertex_groups.new(name='Tail Upper')
for _i, _w in zip([1, 3, 17, 21, 22, 23, 24, 26, 27, 28, 29, 30, 31, 32, 33, 34, 35, 36, 37, 38, 39, 40, 41, 43, 44, 45, 46, 47, 48, 49, 797, 798, 799, 800, 801, 802, 803, 804, 805, 806, 807, 808, 809, 810, 811, 812, 813, 814, 815, 816, 817, 818, 819, 820, 821, 823, 826, 827, 829, 831, 832, 835, 838, 840], [0.008062, 0.003921, 0.06834, 0.08219, 0.09646, 0.07661, 0.00272, 0.9113, 0.07559, 0.1218, 0.4314, 0.4652, 0.4344, 0.1163, 0.07337, 0.02559, 0.9192, 0.9369, 0.937, 0.9334, 0.9357, 0.9374, 0.9206, 0.02067, 0.0137, 0.03182, 0.04005, 0.03117, 0.01401, 0.02093, 0.01279, 0.01033, 0.02003, 0.01559, 0.006852, 0.01591, 0.01047, 0.007004, 0.4844, 0.4867, 0.4699, 0.4753, 0.4707, 0.4757, 0.4835, 0.4685, 0.6851, 0.5268, 0.5293, 0.6842, 0.4898, 0.497, 0.6993, 0.4974, 0.04513, 0.00136, 0.04027, 0.04823, 0.0006801, 0.02209, 0.02659, 0.02412, 0.00196, 0.004031]): _vg.add([_i], _w, 'REPLACE')
_vg = ob_small_carnivore_bone.vertex_groups.new(name='Tail Lower')
for _i, _w in zip([26, 34, 35, 36, 37, 38, 39, 40, 41, 42, 43, 44, 45, 46, 47, 48, 49, 50, 51, 52, 53, 54, 55, 56, 57, 58, 59, 60, 61, 62, 63, 64, 65, 66, 67, 68, 69, 70, 71, 72, 73, 781, 782, 783, 784, 785, 786, 787, 788, 789, 790, 791, 792, 793, 794, 795, 796, 797, 798, 799, 800, 801, 802, 803, 804, 805, 806, 807, 808, 809, 810, 811, 812, 813, 814, 815, 816, 817, 818, 819, 820], [0.03121, 0.9604, 0.02678, 0.01618, 0.02661, 0.03185, 0.02694, 0.01635, 0.02577, 0.9988, 0.9631, 0.9671, 0.9579, 0.9537, 0.9583, 0.9669, 0.963, 1.0, 0.9989, 0.9989, 0.9982, 0.9978, 0.9982, 0.9989, 0.9989, 1.0, 1.0, 1.0, 1.0, 0.9999, 1.0, 1.0, 1.0, 1.0, 1.0, 1.0, 1.0, 1.0, 1.0, 1.0, 1.0, 0.9994, 0.9994, 0.9991, 0.9995, 0.9989, 0.9994, 0.9994, 0.9991, 0.9991, 0.9987, 0.9983, 0.9987, 0.9991, 0.9992, 0.9992, 0.9992, 0.9796, 0.981, 0.9758, 0.9782, 0.983, 0.9781, 0.9809, 0.9829, 0.4923, 0.4928, 0.4949, 0.4916, 0.4944, 0.4916, 0.4926, 0.4958, 0.01347, 0.008174, 0.008092, 0.0133, 0.01561, 0.01288, 0.01592, 0.01339]): _vg.add([_i], _w, 'REPLACE')
_vg = ob_small_carnivore_bone.vertex_groups.new(name='Leg L Thigh')
for _i, _w in zip([0, 1, 2, 3, 6, 7, 8, 9, 10, 13, 14, 18, 23, 24, 25, 215, 216, 217, 218, 219, 220, 221, 222, 224, 225, 226, 227, 228, 229, 230, 231, 232, 233, 234, 235, 236, 237, 238, 239, 240, 241, 242, 243, 244, 245, 246, 247, 248, 249, 250, 251, 252, 253, 254, 255, 256, 257, 258, 259, 260, 261, 262, 263, 265, 266, 267, 268, 269, 270, 821, 822, 823, 824, 826, 827, 828, 829, 831, 832, 833, 834, 835, 836, 837, 838, 839, 840, 841, 842, 844, 848, 850, 851, 852, 884, 885, 886, 887, 888, 889, 890, 891, 892, 893, 894, 895, 896, 910, 911, 912, 913, 914, 915, 916, 917, 918, 919, 920, 921], [0.02406, 0.006218, 0.6625, 0.2899, 0.07404, 0.009875, 0.1694, 0.06953, 0.02163, 0.8497, 0.07137, 0.07025, 0.06467, 0.1403, 0.15, 0.2561, 0.6109, 0.7841, 0.8109, 0.6805, 0.4674, 0.8607, 0.8394, 0.2321, 0.6498, 0.8019, 0.8817, 0.8359, 0.8122, 0.7337, 0.7625, 0.8823, 0.782, 0.9463, 0.931, 0.9649, 0.9542, 0.9686, 0.9679, 0.9254, 0.9551, 0.7734, 0.8533, 0.7771, 0.8812, 0.8655, 0.8561, 0.8952, 0.3468, 0.6338, 0.6445, 0.6591, 0.6421, 0.5207, 0.6878, 0.6993, 0.08342, 0.3303, 0.2607, 0.3254, 0.184, 0.2776, 0.2288, 0.08606, 0.07379, 0.08323, 0.05974, 0.07869, 0.06866, 0.003109, 0.1198, 0.495, 0.4063, 0.1773, 0.03477, 0.01203, 0.6723, 0.2336, 0.004664, 0.1446, 0.5344, 0.05215, 0.01805, 0.3683, 0.1499, 0.01203, 0.003109, 0.03477, 0.09552, 0.4605, 0.01081, 0.03569, 0.03702, 0.004938, 0.8109, 0.7841, 0.8371, 0.831, 0.8394, 0.8607, 0.9649, 0.8259, 0.8122, 0.9679, 0.8823, 0.782, 0.9542, 0.8812, 0.8655, 0.8952, 0.5229, 0.5207, 0.6993, 0.184, 0.1689, 0.2288, 0.05974, 0.05284, 0.06866]): _vg.add([_i], _w, 'REPLACE')
_vg = ob_small_carnivore_bone.vertex_groups.new(name='Leg L Midsection')
for _i, _w in zip([230, 234, 235, 237, 242, 243, 244, 245, 246, 247, 248, 249, 250, 251, 252, 253, 254, 255, 256, 257, 258, 259, 260, 261, 262, 263, 264, 265, 266, 267, 268, 269, 270, 271, 272, 273, 274, 275, 276, 277, 278, 279, 280, 281, 282, 283, 284, 285, 287, 288, 289, 290, 291, 292, 293, 896, 910, 911, 912, 913, 914, 915, 916, 917, 918, 919, 920, 921, 922, 923, 924, 925, 926, 927], [0.2621, 0.02038, 0.01082, 0.01437, 0.2185, 0.144, 0.2197, 0.1149, 0.1315, 0.1325, 0.09729, 0.6512, 0.3629, 0.3502, 0.3396, 0.3557, 0.4785, 0.3074, 0.2981, 0.9152, 0.6669, 0.7384, 0.6732, 0.8154, 0.7203, 0.77, 0.9881, 0.9122, 0.9249, 0.9154, 0.9391, 0.9196, 0.9299, 0.8907, 0.9846, 0.9844, 0.9858, 0.9843, 0.9831, 0.9833, 0.195, 0.8859, 0.8801, 0.8808, 0.8755, 0.8792, 0.8776, 0.8671, 0.2122, 0.2158, 0.2034, 0.1959, 0.2213, 0.2187, 0.2177, 0.01437, 0.1149, 0.1315, 0.09729, 0.4762, 0.4785, 0.2981, 0.8154, 0.8305, 0.77, 0.9391, 0.946, 0.9299, 0.9833, 0.9848, 0.9843, 0.8755, 0.8792, 0.8671]): _vg.add([_i], _w, 'REPLACE')
_vg = ob_small_carnivore_bone.vertex_groups.new(name='Leg L Shin')
for _i, _w in zip([271, 278, 279, 280, 281, 282, 283, 284, 285, 286, 287, 288, 289, 290, 291, 292, 293, 294, 295, 296, 297, 299, 300, 301, 302, 303, 304, 306, 307, 308, 309, 310, 311, 314, 925, 926, 927], [0.1085, 0.8023, 0.1125, 0.1176, 0.1184, 0.118, 0.1148, 0.1194, 0.1274, 0.9038, 0.7804, 0.7746, 0.7968, 0.7613, 0.737, 0.7667, 0.7496, 0.5684, 0.8417, 0.6401, 0.8234, 0.1957, 0.6626, 0.1467, 0.5927, 0.4727, 0.57, 0.1906, 0.4714, 0.1506, 0.05246, 0.04324, 0.09456, 0.02753, 0.118, 0.1148, 0.1274]): _vg.add([_i], _w, 'REPLACE')
_vg = ob_small_carnivore_bone.vertex_groups.new(name='Leg L IK')
_vg = ob_small_carnivore_bone.vertex_groups.new(name='Leg L Foot')
for _i, _w in zip([286, 290, 291, 293, 294, 295, 296, 297, 298, 299, 300, 301, 302, 303, 304, 305, 306, 307, 308, 309, 310, 311, 312, 313, 314, 315, 316, 317, 318, 319, 320], [0.08675, 0.03536, 0.03336, 0.01525, 0.4291, 0.1437, 0.3482, 0.1628, 0.9877, 0.7968, 0.3243, 0.8468, 0.4021, 0.5229, 0.4258, 0.9835, 0.8059, 0.5246, 0.8464, 0.9469, 0.9521, 0.9012, 0.9738, 0.9794, 0.9594, 0.9773, 0.9792, 0.9802, 0.9787, 0.9804, 0.9909]): _vg.add([_i], _w, 'REPLACE')
_vg = ob_small_carnivore_bone.vertex_groups.new(name='Leg L Target')
for _i, _w in zip([321, 322, 323, 324, 325, 326, 327, 328, 329, 330, 331, 332, 333, 334, 335, 336, 337, 338, 339, 340, 341, 342, 343, 344, 345, 346, 347, 348, 349, 350, 351, 352, 353, 354, 355, 356, 357, 358, 359, 360, 361, 362, 363, 364, 365, 366, 367, 368, 369, 370, 371, 372, 373, 374, 375, 376, 377, 378, 379, 380, 381, 382, 383, 384, 385, 386, 387, 388, 389, 390, 391, 392, 393, 394, 395, 396, 397, 398, 399, 400, 401, 402, 403, 404, 405, 406, 407, 408, 409, 410, 411, 412, 413, 414, 415, 416, 417, 418, 419, 420, 421, 422, 423, 424, 425, 426, 427, 428, 429, 430, 431, 432, 433, 434, 435, 436, 437, 438, 439, 440, 441, 442, 443, 444, 445, 446, 447, 448, 449, 450, 451, 452, 453, 454, 455, 456, 457, 458, 459, 460, 461, 462, 463, 464, 465, 466, 467, 468, 469, 470, 471, 472, 473, 474, 475, 476, 477, 478, 479, 480, 481, 482, 483, 484, 485, 486, 487, 488, 489, 490, 491, 492, 493, 494, 495, 496, 497], [0.364, 0.307, 0.3858, 0.3199, 0.3412, 0.2966, 0.3517, 0.3082, 0.3821, 0.3096, 0.3372, 0.2919, 0.3687, 0.316, 0.3492, 0.3042, 0.2902, 0.4057, 0.288, 0.2925, 0.2962, 0.2961, 0.3981, 0.3806, 0.3811, 0.3978, 0.359, 0.3676, 0.3632, 0.3572, 0.4135, 0.3927, 0.3898, 0.4048, 0.3727, 0.3789, 0.3753, 0.37, 0.4235, 0.4023, 0.3958, 0.4105, 0.3804, 0.3855, 0.3839, 0.3786, 0.4394, 0.4159, 0.406, 0.4181, 0.3941, 0.3972, 0.4001, 0.394, 0.5961, 0.4355, 0.4197, 0.4305, 0.4099, 0.4104, 0.4222, 0.4131, 0.6193, 0.5935, 0.6084, 0.5994, 0.6211, 0.6187, 0.5991, 0.6118, 0.6323, 0.6169, 0.6211, 0.6185, 0.6268, 0.6264, 0.6154, 0.6205, 0.6465, 0.6304, 0.631, 0.6304, 0.6341, 0.634, 0.6272, 0.6294, 0.6553, 0.6447, 0.6429, 0.6441, 0.6418, 0.6428, 0.6404, 0.6392, 0.6601, 0.6538, 0.6515, 0.653, 0.6495, 0.6504, 0.6497, 0.6477, 0.6715, 0.6589, 0.6564, 0.6581, 0.6527, 0.6543, 0.6548, 0.6518, 0.6881, 0.6708, 0.668, 0.6704, 0.6605, 0.6634, 0.6664, 0.6612, 0.9061, 0.6856, 0.6811, 0.6864, 0.6655, 0.6719, 0.6788, 0.669, 0.9119, 0.9034, 0.9066, 0.907, 0.903, 0.9049, 0.9018, 0.9014, 0.915, 0.9088, 0.9135, 0.9128, 0.914, 0.9141, 0.9119, 0.913, 0.9123, 0.9199, 0.9168, 0.9227, 0.9204, 0.9213, 0.9227, 0.9224, 0.9749, 0.9759, 0.977, 0.9759, 0.931, 0.9315, 0.9323, 0.931, 0.9764, 0.9323, 0.9258, 0.9259, 0.9263, 0.9264, 0.9618, 0.9602, 0.9587, 0.9583, 0.949, 0.95, 0.9489, 0.9476, 0.9612, 0.9614, 0.9609, 0.9602, 0.962]): _vg.add([_i], _w, 'REPLACE')
_vg = ob_small_carnivore_bone.vertex_groups.new(name='Leg R Thigh')
for _i, _w in zip([0, 1, 2, 3, 4, 5, 8, 9, 10, 12, 15, 18, 19, 20, 21, 498, 499, 500, 501, 502, 503, 504, 505, 507, 508, 509, 510, 511, 512, 513, 514, 515, 516, 517, 518, 519, 520, 521, 522, 523, 524, 525, 526, 527, 528, 529, 530, 531, 532, 533, 534, 535, 536, 537, 538, 539, 540, 541, 542, 543, 544, 545, 546, 548, 549, 550, 551, 552, 553, 821, 822, 824, 825, 826, 827, 828, 830, 831, 832, 833, 834, 835, 836, 837, 838, 839, 840, 841, 842, 843, 845, 846, 847, 848, 897, 898, 899, 900, 901, 902, 903, 904, 905, 906, 907, 908, 909, 928, 929, 930, 931, 932, 933, 934, 935, 936, 937, 938, 939], [0.6534, 0.2889, 0.02191, 0.006252, 0.07357, 0.01655, 0.1727, 0.07081, 0.01886, 0.846, 0.06857, 0.06502, 0.149, 0.1484, 0.0613, 0.2523, 0.6078, 0.783, 0.8098, 0.6787, 0.4644, 0.8599, 0.8383, 0.2295, 0.648, 0.8007, 0.8811, 0.8349, 0.8103, 0.7337, 0.7591, 0.8813, 0.7802, 0.9461, 0.9299, 0.9655, 0.9548, 0.9685, 0.9682, 0.9242, 0.9544, 0.7717, 0.8554, 0.7788, 0.8811, 0.8665, 0.854, 0.8939, 0.3469, 0.6338, 0.6433, 0.661, 0.6432, 0.5207, 0.6857, 0.6974, 0.08344, 0.3317, 0.2588, 0.3239, 0.1827, 0.2794, 0.2299, 0.08705, 0.07254, 0.08228, 0.05892, 0.07998, 0.0695, 0.1751, 0.1188, 0.01095, 0.4972, 0.003126, 0.03541, 0.4012, 0.6716, 0.004689, 0.232, 0.1457, 0.01643, 0.05311, 0.5273, 0.01095, 0.003126, 0.3635, 0.1527, 0.03541, 0.09576, 0.4573, 0.008276, 0.03428, 0.03679, 0.009432, 0.8098, 0.783, 0.8363, 0.83, 0.8383, 0.8599, 0.9655, 0.8246, 0.8103, 0.9682, 0.8813, 0.7802, 0.9548, 0.8811, 0.8665, 0.8939, 0.5226, 0.5207, 0.6974, 0.1827, 0.1688, 0.2299, 0.05892, 0.05284, 0.0695]): _vg.add([_i], _w, 'REPLACE')
_vg = ob_small_carnivore_bone.vertex_groups.new(name='Leg R Midsection')
for _i, _w in zip([513, 517, 518, 520, 525, 526, 527, 528, 529, 530, 531, 532, 533, 534, 535, 536, 537, 538, 539, 540, 541, 542, 543, 544, 545, 546, 547, 548, 549, 550, 551, 552, 553, 554, 555, 556, 557, 558, 559, 560, 561, 562, 563, 564, 565, 566, 567, 568, 570, 571, 572, 573, 574, 575, 576, 909, 928, 929, 930, 931, 932, 933, 934, 935, 936, 937, 938, 939, 940, 941, 942, 943, 944, 945], [0.2621, 0.02033, 0.01172, 0.01338, 0.2199, 0.142, 0.2181, 0.115, 0.1306, 0.1344, 0.09843, 0.6511, 0.3628, 0.3511, 0.3377, 0.3546, 0.4786, 0.3093, 0.2999, 0.9152, 0.6654, 0.7404, 0.6747, 0.8167, 0.7183, 0.7688, 0.9881, 0.9111, 0.9262, 0.9164, 0.9399, 0.9182, 0.929, 0.8906, 0.9842, 0.9849, 0.9862, 0.9846, 0.9826, 0.983, 0.195, 0.8845, 0.8825, 0.8822, 0.8754, 0.8813, 0.8753, 0.8649, 0.2145, 0.2119, 0.2011, 0.1962, 0.2173, 0.2226, 0.2216, 0.01338, 0.115, 0.1306, 0.09843, 0.4764, 0.4786, 0.2999, 0.8167, 0.8305, 0.7688, 0.9399, 0.946, 0.929, 0.983, 0.9848, 0.9846, 0.8754, 0.8813, 0.8649]): _vg.add([_i], _w, 'REPLACE')
_vg = ob_small_carnivore_bone.vertex_groups.new(name='Leg R Shin')
for _i, _w in zip([554, 561, 562, 563, 564, 565, 566, 567, 568, 569, 570, 571, 572, 573, 574, 575, 576, 577, 578, 579, 580, 582, 583, 584, 585, 586, 587, 589, 590, 591, 592, 593, 594, 595, 597, 943, 944, 945], [0.1086, 0.8022, 0.1139, 0.1154, 0.117, 0.1181, 0.1129, 0.1216, 0.1293, 0.9037, 0.7779, 0.7791, 0.7993, 0.761, 0.7416, 0.7623, 0.745, 0.5684, 0.8382, 0.6441, 0.8271, 0.1923, 0.6584, 0.1493, 0.5924, 0.4732, 0.5698, 0.1876, 0.4708, 0.1533, 0.05345, 0.03918, 0.08987, 0.001297, 0.02935, 0.1181, 0.1129, 0.1293]): _vg.add([_i], _w, 'REPLACE')
_vg = ob_small_carnivore_bone.vertex_groups.new(name='Leg R IK')
_vg = ob_small_carnivore_bone.vertex_groups.new(name='Leg R Foot')
for _i, _w in zip([569, 573, 574, 576, 577, 578, 579, 580, 581, 582, 583, 584, 585, 586, 587, 588, 589, 590, 591, 592, 593, 594, 595, 596, 597, 598, 599, 600, 601, 602, 603], [0.08687, 0.03543, 0.03206, 0.01669, 0.4291, 0.1467, 0.3447, 0.1596, 0.9871, 0.8006, 0.328, 0.8439, 0.4021, 0.5227, 0.4262, 0.9826, 0.8091, 0.525, 0.8435, 0.9458, 0.9542, 0.9062, 0.973, 0.9787, 0.9583, 0.9766, 0.9785, 0.9795, 0.9781, 0.9798, 0.9905]): _vg.add([_i], _w, 'REPLACE')
_vg = ob_small_carnivore_bone.vertex_groups.new(name='Leg R Target')
for _i, _w in zip([604, 605, 606, 607, 608, 609, 610, 611, 612, 613, 614, 615, 616, 617, 618, 619, 620, 621, 622, 623, 624, 625, 626, 627, 628, 629, 630, 631, 632, 633, 634, 635, 636, 637, 638, 639, 640, 641, 642, 643, 644, 645, 646, 647, 648, 649, 650, 651, 652, 653, 654, 655, 656, 657, 658, 659, 660, 661, 662, 663, 664, 665, 666, 667, 668, 669, 670, 671, 672, 673, 674, 675, 676, 677, 678, 679, 680, 681, 682, 683, 684, 685, 686, 687, 688, 689, 690, 691, 692, 693, 694, 695, 696, 697, 698, 699, 700, 701, 702, 703, 704, 705, 706, 707, 708, 709, 710, 711, 712, 713, 714, 715, 716, 717, 718, 719, 720, 721, 722, 723, 724, 725, 726, 727, 728, 729, 730, 731, 732, 733, 734, 735, 736, 737, 738, 739, 740, 741, 742, 743, 744, 745, 746, 747, 748, 749, 750, 751, 752, 753, 754, 755, 756, 757, 758, 759, 760, 761, 762, 763, 764, 765, 766, 767, 768, 769, 770, 771, 772, 773, 774, 775, 776, 777, 778, 779, 780], [0.3631, 0.3058, 0.385, 0.3188, 0.3401, 0.2953, 0.3507, 0.307, 0.3813, 0.3084, 0.3361, 0.2906, 0.3678, 0.3149, 0.3482, 0.3029, 0.2889, 0.405, 0.2866, 0.2911, 0.2949, 0.2948, 0.3974, 0.3798, 0.3803, 0.397, 0.3581, 0.3667, 0.3622, 0.3562, 0.4129, 0.392, 0.3891, 0.4041, 0.3718, 0.378, 0.3745, 0.3691, 0.4229, 0.4016, 0.395, 0.4098, 0.3795, 0.3847, 0.3831, 0.3777, 0.4389, 0.4153, 0.4053, 0.4175, 0.3933, 0.3964, 0.3994, 0.3933, 0.5965, 0.435, 0.4191, 0.4299, 0.4093, 0.4097, 0.4216, 0.4124, 0.6198, 0.5939, 0.6088, 0.5998, 0.6216, 0.6192, 0.5995, 0.6122, 0.6329, 0.6174, 0.6216, 0.619, 0.6273, 0.627, 0.6159, 0.621, 0.6472, 0.631, 0.6316, 0.631, 0.6347, 0.6346, 0.6278, 0.63, 0.656, 0.6454, 0.6435, 0.6448, 0.6424, 0.6435, 0.641, 0.6399, 0.6609, 0.6546, 0.6522, 0.6537, 0.6502, 0.6511, 0.6504, 0.6484, 0.6723, 0.6596, 0.6571, 0.6588, 0.6534, 0.655, 0.6555, 0.6525, 0.689, 0.6716, 0.6688, 0.6712, 0.6612, 0.6641, 0.6672, 0.6619, 0.9081, 0.6865, 0.682, 0.6872, 0.6663, 0.6727, 0.6796, 0.6698, 0.9139, 0.9054, 0.9086, 0.9089, 0.905, 0.9068, 0.9038, 0.9034, 0.917, 0.9108, 0.9155, 0.9148, 0.916, 0.9161, 0.9139, 0.9151, 0.9144, 0.9219, 0.9188, 0.9248, 0.9225, 0.9234, 0.9248, 0.9245, 0.9769, 0.9779, 0.9789, 0.9779, 0.9333, 0.9337, 0.9346, 0.9333, 0.9784, 0.9346, 0.928, 0.9281, 0.9284, 0.9286, 0.9639, 0.9623, 0.9608, 0.9604, 0.9512, 0.9522, 0.9511, 0.9498, 0.9634, 0.9636, 0.9631, 0.9624, 0.9642]): _vg.add([_i], _w, 'REPLACE')
_vg = ob_small_carnivore_bone.vertex_groups.new(name='Arm L Shoulder')
for _i, _w in zip([6, 7, 14, 16, 74, 75, 76, 77, 78, 80, 81, 82, 83, 84, 89, 321, 322, 323, 324, 325, 326, 327, 328, 329, 330, 331, 332, 333, 334, 335, 336, 337, 338, 339, 340, 341, 342, 343, 344, 345, 346, 347, 348, 349, 350, 351, 352, 353, 354, 355, 356, 357, 358, 359, 360, 361, 362, 363, 364, 365, 366, 367, 368, 369, 370, 371, 372, 373, 374, 376, 377, 378, 379, 380, 382, 837, 838, 844, 845, 847, 848, 849, 850, 851, 852], [0.04421, 0.0495, 0.09554, 0.1493, 0.946, 0.3606, 0.1062, 0.07467, 0.004637, 0.03712, 0.3286, 0.02234, 0.08022, 0.0154, 0.05382, 0.7189, 0.9498, 0.4958, 0.8553, 0.8786, 0.9716, 0.7014, 0.8975, 0.6405, 0.9313, 0.8561, 0.9627, 0.5803, 0.8661, 0.8611, 0.9692, 0.986, 0.3788, 0.9812, 0.9812, 0.9702, 0.9754, 0.4431, 0.3677, 0.4892, 0.3946, 0.6259, 0.575, 0.493, 0.571, 0.3049, 0.216, 0.4264, 0.3419, 0.4961, 0.4816, 0.1944, 0.4575, 0.2301, 0.1459, 0.3854, 0.3015, 0.4248, 0.4282, 0.1202, 0.3581, 0.1119, 0.08683, 0.3173, 0.2489, 0.3111, 0.3372, 0.06072, 0.2322, 0.006221, 0.2342, 0.1642, 0.2066, 0.2438, 0.1326, 0.02211, 0.02475, 0.04777, 0.002319, 0.01856, 0.05311, 0.03734, 0.5208, 0.2024, 0.189]): _vg.add([_i], _w, 'REPLACE')
_vg = ob_small_carnivore_bone.vertex_groups.new(name='Arm L Midsection')
for _i, _w in zip([321, 322, 323, 324, 325, 326, 327, 328, 329, 330, 331, 332, 333, 334, 335, 336, 338, 341, 343, 344, 345, 346, 347, 348, 349, 350, 351, 352, 353, 354, 355, 356, 357, 358, 359, 360, 361, 362, 363, 364, 365, 366, 367, 368, 369, 370, 371, 372, 373, 374, 375, 376, 377, 378, 379, 380, 381, 382, 383, 384, 385, 386, 387, 388, 389, 390, 391, 392, 393, 394, 395, 396, 397, 398, 399, 400, 401, 402, 403, 404, 405, 406, 407, 408, 409, 410, 411, 412, 413, 414, 415, 416, 417, 418, 419, 420, 421, 422, 423, 424, 425, 426, 427, 428, 429, 430, 432, 433, 434, 435, 436, 437, 438, 441, 443, 444, 445, 446], [0.2811, 0.05021, 0.5031, 0.1445, 0.1214, 0.006793, 0.298, 0.1023, 0.3592, 0.06858, 0.1437, 0.02438, 0.4187, 0.1336, 0.1389, 0.01163, 0.6206, 0.009494, 0.5564, 0.6322, 0.5095, 0.604, 0.3736, 0.4241, 0.507, 0.4289, 0.6944, 0.784, 0.572, 0.6565, 0.5032, 0.5173, 0.8055, 0.5424, 0.769, 0.854, 0.6128, 0.6966, 0.5744, 0.5706, 0.8798, 0.6415, 0.8869, 0.913, 0.6804, 0.749, 0.6878, 0.6613, 0.9392, 0.7673, 0.9738, 0.9716, 0.7628, 0.8332, 0.7921, 0.7545, 0.9771, 0.8667, 0.9319, 0.9864, 0.9588, 0.9661, 0.9624, 0.9473, 0.9964, 0.9963, 0.856, 0.9532, 0.9007, 0.9151, 0.8961, 0.8705, 0.9739, 0.9695, 0.6011, 0.9057, 0.8276, 0.8322, 0.801, 0.784, 0.9458, 0.9215, 0.5106, 0.7845, 0.6789, 0.5898, 0.679, 0.6546, 0.8843, 0.8194, 0.4611, 0.5658, 0.4646, 0.4954, 0.5227, 0.4966, 0.7812, 0.674, 0.1161, 0.4858, 0.3179, 0.4356, 0.4464, 0.3946, 0.6824, 0.5814, 0.1409, 0.1233, 0.1214, 0.2397, 0.2013, 0.2358, 0.3012, 0.005925, 0.111, 0.06264, 0.04119, 0.1073]): _vg.add([_i], _w, 'REPLACE')
_vg = ob_small_carnivore_bone.vertex_groups.new(name='Arm L Forearm')
for _i, _w in zip([383, 385, 387, 388, 391, 392, 393, 394, 395, 396, 397, 398, 399, 400, 401, 402, 403, 404, 405, 406, 407, 408, 409, 410, 411, 412, 413, 414, 415, 416, 417, 418, 419, 420, 421, 422, 423, 424, 425, 426, 427, 428, 429, 430, 431, 432, 433, 434, 435, 436, 437, 438, 439, 440, 441, 442, 443, 444, 445, 446, 447, 448, 449, 450, 451, 452, 453, 454, 455, 456, 457, 458, 459, 460, 461, 462, 463, 464, 465, 466, 467, 468, 469, 483], [0.06494, 0.02039, 0.02304, 0.05012, 0.1427, 0.04026, 0.09626, 0.08137, 0.103, 0.1276, 0.001757, 0.01069, 0.3986, 0.09351, 0.1707, 0.1662, 0.1984, 0.2147, 0.05403, 0.07839, 0.4893, 0.2152, 0.3204, 0.4098, 0.3206, 0.3446, 0.1156, 0.1804, 0.5389, 0.4341, 0.535, 0.5044, 0.4769, 0.5028, 0.2187, 0.3259, 0.8836, 0.5142, 0.6818, 0.5643, 0.5532, 0.6049, 0.3175, 0.4185, 0.9811, 0.8589, 0.8765, 0.8783, 0.76, 0.7983, 0.7641, 0.6987, 0.9262, 0.9753, 0.9715, 0.9789, 0.8888, 0.9371, 0.954, 0.8924, 0.6703, 0.9459, 0.9749, 0.9371, 0.9823, 0.9819, 0.9741, 0.9778, 0.5356, 0.6771, 0.6874, 0.6289, 0.5053, 0.516, 0.7163, 0.5301, 0.5707, 0.09947, 0.4781, 0.04071, 0.06897, 0.2593, 0.1129, 0.04651]): _vg.add([_i], _w, 'REPLACE')
_vg = ob_small_carnivore_bone.vertex_groups.new(name='Arm L Claws')
for _i, _w in zip([439, 447, 448, 450, 453, 455, 456, 457, 458, 459, 460, 461, 462, 463, 464, 465, 466, 467, 468, 469, 470, 471, 472, 473, 474, 475, 476, 477, 478, 479, 480, 481, 482, 483, 484, 485, 486, 487, 488, 489, 490, 491, 492, 493, 494, 495, 496, 497], [0.07366, 0.3296, 0.05397, 0.06277, 0.001415, 0.4643, 0.3228, 0.3125, 0.371, 0.4947, 0.484, 0.2836, 0.4698, 0.4292, 0.9005, 0.5219, 0.9546, 0.931, 0.7407, 0.8871, 0.999, 0.9985, 0.9988, 0.9987, 0.9982, 0.996, 0.9967, 0.9955, 0.992, 0.9988, 0.995, 0.9831, 0.9888, 0.9517, 0.983, 0.9883, 0.9887, 0.993, 0.991, 0.9824, 0.9814, 0.9752, 0.98, 0.9957, 0.9959, 0.9955, 0.9949, 0.9963]): _vg.add([_i], _w, 'REPLACE')
_vg = ob_small_carnivore_bone.vertex_groups.new(name='Arm R Shoulder')
for _i, _w in zip([4, 5, 15, 75, 76, 77, 78, 79, 80, 84, 86, 87, 88, 95, 604, 605, 606, 607, 608, 609, 610, 611, 612, 613, 614, 615, 616, 617, 618, 619, 620, 621, 622, 623, 624, 625, 626, 627, 628, 629, 630, 631, 632, 633, 634, 635, 636, 637, 638, 639, 640, 641, 642, 643, 644, 645, 646, 647, 648, 649, 650, 651, 652, 653, 654, 655, 656, 657, 659, 660, 661, 662, 663, 665, 839, 840, 843, 845, 846, 847, 848, 849, 851], [0.04391, 0.05136, 0.0835, 0.02252, 0.08881, 0.06368, 0.2944, 0.949, 0.3186, 0.02143, 0.0591, 0.1181, 0.08865, 0.002631, 0.7186, 0.9496, 0.4958, 0.8552, 0.8784, 0.9715, 0.7014, 0.8975, 0.6407, 0.9313, 0.8561, 0.9627, 0.5802, 0.866, 0.8605, 0.969, 0.9859, 0.3789, 0.9811, 0.9811, 0.9701, 0.9753, 0.4433, 0.3683, 0.4892, 0.3945, 0.6259, 0.575, 0.4931, 0.571, 0.3048, 0.2167, 0.4264, 0.3417, 0.4961, 0.4816, 0.1953, 0.4576, 0.23, 0.1465, 0.3853, 0.3014, 0.4249, 0.4282, 0.1209, 0.3584, 0.1117, 0.08725, 0.3172, 0.2487, 0.3112, 0.3372, 0.06116, 0.2324, 0.006471, 0.234, 0.164, 0.2067, 0.2438, 0.1328, 0.02196, 0.02568, 0.04175, 0.1729, 0.5162, 0.1812, 0.04441, 0.03184, 0.01126]): _vg.add([_i], _w, 'REPLACE')
_vg = ob_small_carnivore_bone.vertex_groups.new(name='Arm R Midsection')
for _i, _w in zip([604, 605, 606, 607, 608, 609, 610, 611, 612, 613, 614, 615, 616, 617, 618, 619, 621, 624, 626, 627, 628, 629, 630, 631, 632, 633, 634, 635, 636, 637, 638, 639, 640, 641, 642, 643, 644, 645, 646, 647, 648, 649, 650, 651, 652, 653, 654, 655, 656, 657, 658, 659, 660, 661, 662, 663, 664, 665, 666, 667, 668, 669, 670, 671, 672, 673, 674, 675, 676, 677, 678, 679, 680, 681, 682, 683, 684, 685, 686, 687, 688, 689, 690, 691, 692, 693, 694, 695, 696, 697, 698, 699, 700, 701, 702, 703, 704, 705, 706, 707, 708, 709, 710, 711, 712, 713, 715, 716, 717, 718, 719, 720, 721, 724, 726, 727, 728, 729], [0.2813, 0.05035, 0.5031, 0.1445, 0.1215, 0.007008, 0.298, 0.1023, 0.359, 0.06865, 0.1436, 0.02452, 0.4188, 0.1337, 0.1395, 0.01194, 0.6205, 0.009693, 0.5562, 0.6317, 0.5095, 0.6041, 0.3736, 0.4241, 0.5069, 0.4289, 0.6945, 0.7833, 0.572, 0.6566, 0.5032, 0.5173, 0.8046, 0.5423, 0.7692, 0.8534, 0.6129, 0.6968, 0.5743, 0.5706, 0.879, 0.6413, 0.8872, 0.9126, 0.6805, 0.7492, 0.6878, 0.6613, 0.9388, 0.7671, 0.9739, 0.9715, 0.7629, 0.8335, 0.792, 0.7545, 0.9769, 0.8666, 0.932, 0.9864, 0.959, 0.9663, 0.9628, 0.9476, 0.9964, 0.9963, 0.8561, 0.9531, 0.9009, 0.9152, 0.8967, 0.871, 0.9737, 0.9691, 0.6011, 0.9056, 0.8279, 0.8323, 0.8016, 0.7845, 0.9454, 0.9208, 0.5106, 0.7843, 0.6793, 0.5898, 0.6796, 0.6551, 0.8836, 0.8186, 0.4611, 0.5658, 0.4646, 0.4954, 0.5233, 0.4969, 0.7803, 0.6733, 0.1161, 0.4857, 0.3175, 0.4356, 0.4469, 0.3947, 0.6815, 0.5808, 0.1411, 0.1228, 0.1212, 0.24, 0.2011, 0.2362, 0.3012, 0.005559, 0.1111, 0.06238, 0.04175, 0.1077]): _vg.add([_i], _w, 'REPLACE')
_vg = ob_small_carnivore_bone.vertex_groups.new(name='Arm R Forearm')
for _i, _w in zip([666, 668, 670, 671, 674, 675, 676, 677, 678, 679, 680, 681, 682, 683, 684, 685, 686, 687, 688, 689, 690, 691, 692, 693, 694, 695, 696, 697, 698, 699, 700, 701, 702, 703, 704, 705, 706, 707, 708, 709, 710, 711, 712, 713, 714, 715, 716, 717, 718, 719, 720, 721, 722, 723, 724, 725, 726, 727, 728, 729, 730, 731, 732, 733, 734, 735, 736, 737, 738, 739, 740, 741, 742, 743, 744, 745, 746, 747, 748, 749, 750, 751, 752, 766], [0.06488, 0.02, 0.02228, 0.04958, 0.1426, 0.04032, 0.09599, 0.08123, 0.1025, 0.1272, 0.002078, 0.01146, 0.3986, 0.0936, 0.1704, 0.166, 0.1977, 0.2142, 0.05437, 0.07908, 0.4893, 0.2155, 0.32, 0.4098, 0.3199, 0.3441, 0.1163, 0.1813, 0.5389, 0.4341, 0.5351, 0.5044, 0.4763, 0.5025, 0.2196, 0.3266, 0.8837, 0.5142, 0.6823, 0.5643, 0.5528, 0.6049, 0.3184, 0.419, 0.9811, 0.8587, 0.8769, 0.8785, 0.7598, 0.7986, 0.7637, 0.6986, 0.9262, 0.9752, 0.9717, 0.979, 0.8887, 0.9373, 0.9537, 0.8921, 0.6703, 0.9456, 0.9753, 0.9373, 0.9822, 0.982, 0.9738, 0.9776, 0.5356, 0.6773, 0.6886, 0.6286, 0.5053, 0.5159, 0.7153, 0.5302, 0.5709, 0.09872, 0.4778, 0.04077, 0.06858, 0.2592, 0.1132, 0.04656]): _vg.add([_i], _w, 'REPLACE')
_vg = ob_small_carnivore_bone.vertex_groups.new(name='Arm R Claws')
for _i, _w in zip([722, 730, 731, 733, 736, 738, 739, 740, 741, 742, 743, 744, 745, 746, 747, 748, 749, 750, 751, 752, 753, 754, 755, 756, 757, 758, 759, 760, 761, 762, 763, 764, 765, 766, 767, 768, 769, 770, 771, 772, 773, 774, 775, 776, 777, 778, 779, 780], [0.0737, 0.3296, 0.05421, 0.06257, 0.002009, 0.4643, 0.3225, 0.3113, 0.3713, 0.4947, 0.4841, 0.2846, 0.4698, 0.429, 0.9013, 0.5221, 0.9546, 0.9314, 0.7408, 0.8868, 0.9988, 0.9986, 0.9988, 0.9987, 0.9983, 0.9961, 0.9967, 0.9956, 0.9921, 0.9988, 0.995, 0.9832, 0.9889, 0.9517, 0.9831, 0.9888, 0.9888, 0.9931, 0.991, 0.9826, 0.9815, 0.9754, 0.9802, 0.9957, 0.9959, 0.9956, 0.995, 0.9963]): _vg.add([_i], _w, 'REPLACE')
_m = ob_small_carnivore_bone.modifiers.new('Armature', 'ARMATURE')
_m.object = ob_small_carnivore_bone_armeture

# ---- collection membership
col_collection_1.objects.link(ob_small_carnivore_bone_armeture)
col_collection_1.objects.link(ob_small_carnivore_bone)

# ---- scene / render settings (as saved in the file)
scene.frame_start = 1; scene.frame_end = 250; scene.frame_set(0)
scene.render.engine = 'BLENDER_EEVEE_NEXT'
scene.render.resolution_percentage = 50
scene.render.dither_intensity = 0.0
scene.cycles.use_denoising = False
scene.cycles.samples = 128
scene.cycles.sampling_pattern = 'TABULATED_SOBOL'
scene.cycles.light_sampling_threshold = 0.0
scene.cycles.use_adaptive_sampling = False
scene.cycles.use_light_tree = False
scene.cycles.blur_glossy = 0.0
scene.cycles.sample_clamp_indirect = 0.0
scene.view_settings.view_transform = 'Standard'
bpy.context.view_layer.update()

# ---- added for rendering (the .blend has no active camera and no usable light): camera, sun
cam_auto = bpy.data.cameras.new('AutoCamera')
cam_auto.lens = 50.0
cam_auto.sensor_width = 36.0
cam_auto.clip_end = 1000.0
ob_auto_camera = bpy.data.objects.new('AutoCamera', cam_auto)
scene.collection.objects.link(ob_auto_camera)
ob_auto_camera.location = (10.0643, -12.0753, 10.4439)
ob_auto_camera.rotation_euler = (1.09748, -7.21219e-08, 0.694738)
scene.camera = ob_auto_camera
light_auto_sun = bpy.data.lights.new('AutoSun', 'SUN')
light_auto_sun.energy = 3.0
light_auto_sun.angle = 0.0523599
ob_auto_sun = bpy.data.objects.new('AutoSun', light_auto_sun)
scene.collection.objects.link(ob_auto_sun)
ob_auto_sun.rotation_euler = (0.872665, 0.174533, 0.523599)
bpy.context.view_layer.update()
